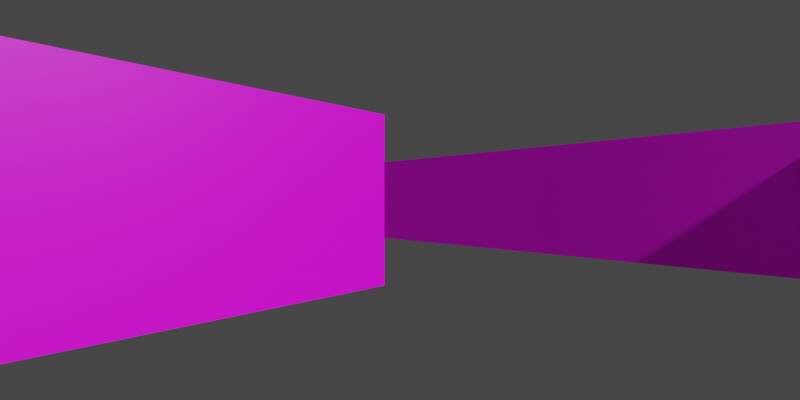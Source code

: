 # Source: wolf_map.blend  (saved by Blender 3.4.6; exported with 4.5.12 LTS)
import bpy
from mathutils import Matrix  # noqa: F401  (used for matrix-valued properties, if any)

bpy.ops.wm.read_factory_settings(use_empty=True)
scene = bpy.context.scene
scene.name = 'Scene'

# ---- collections
col_collection = bpy.data.collections.new('Collection'); scene.collection.children.link(col_collection)

# ---- images (referenced by path relative to the original .blend; pixels are not part of the script)
import os
ASSET_DIR = os.environ.get("B2B_ASSET_DIR", "")  # directory of the original .blend (textures are referenced by path, not embedded)
HERE = os.path.dirname(os.path.abspath(__file__))  # packed textures are extracted next to this script under _unpacked/

def load_image(name, relpath, width, height, colorspace="sRGB"):
    """Load a texture the original file referenced (path relative to the .blend, or extracted next to this script)."""
    p = next((c for c in (os.path.join(HERE, relpath), os.path.join(ASSET_DIR, relpath)) if relpath and os.path.exists(c)), "")
    if p:
        img = bpy.data.images.load(p, check_existing=True)
        img.name = name
    else:  # same state as the original file: an image datablock whose file is absent (Cycles renders it pink)
        img = bpy.data.images.new(name, width, height)
        img.source = "FILE"
        img.filepath = "//" + (relpath or name)
    img.colorspace_settings.name = colorspace
    return img
img_wolf_tex_png = load_image('wolf_tex.png', 'wolf_tex.png', 1024, 1024, 'sRGB')

# ---- materials (node trees are filled in below, after node groups)
mat_material = bpy.data.materials.new('Material')
mat_material.alpha_threshold = 0.0
mat_material.roughness = 0.5
mat_material.line_color = (0.0, 0.0, 0.0, 1.0)

# ---- material node trees
mat_material.use_nodes = True; mat_material.node_tree.nodes.clear()
_N = mat_material.node_tree.nodes; _L = mat_material.node_tree.links
n0 = _N.new('ShaderNodeOutputMaterial'); n0.name = 'Material Output'; n0.location = (300, 300)
n1 = _N.new('ShaderNodeBsdfPrincipled'); n1.name = 'Principled BSDF'; n1.location = (10, 300)
n1.distribution = 'GGX'
n1.subsurface_method = 'RANDOM_WALK_SKIN'
n1.inputs[3].default_value = 1.45
n1.inputs[27].default_value = (0.0, 0.0, 0.0, 1.0)
n1.inputs[28].default_value = 1.0
n2 = _N.new('ShaderNodeTexImage'); n2.name = 'Image Texture'; n2.location = (-332, 203)
n2.image = img_wolf_tex_png
n2.interpolation = 'Closest'
_L.new(n1.outputs[0], n0.inputs[0])
_L.new(n2.outputs[0], n1.inputs[0])
n0.is_active_output = True

# ---- world
world_world = bpy.data.worlds.new('World'); scene.world = world_world
world_world.use_nodes = True; world_world.node_tree.nodes.clear()
_N = world_world.node_tree.nodes; _L = world_world.node_tree.links
n0 = _N.new('ShaderNodeOutputWorld'); n0.name = 'World Output'; n0.location = (300, 300)
n1 = _N.new('ShaderNodeBackground'); n1.name = 'Background'; n1.location = (10, 300)
n1.inputs[0].default_value = (0.05088, 0.05088, 0.05088, 1.0)
_L.new(n1.outputs[0], n0.inputs[0])
n0.is_active_output = True
world_world.color = (0.05088, 0.05088, 0.05088)
world_world.use_sun_shadow = False
world_world.sun_shadow_jitter_overblur = 0.0

# ---- cameras
cam_camera = bpy.data.cameras.new('Camera')
cam_camera.clip_end = 100.0
cam_camera.lens = 18.0
cam_camera.ortho_scale = 7.314
cam_camera.lens_unit = 'FOV'

# ---- meshes
me_cube = bpy.data.meshes.new('Cube')
me_cube.from_pydata([(-0.5, -0.5, -0.5), (-0.5, -0.5, 0.5), (-0.5, 0.5, -0.5), (-0.5, 0.5, 0.5), (0.5, -0.5, -0.5), (0.5, -0.5, 0.5), (0.5, 0.5, -0.5), (0.5, 0.5, 0.5)], [], [(0, 1, 3, 2), (2, 3, 7, 6), (6, 7, 5, 4), (4, 5, 1, 0), (2, 6, 4, 0), (7, 3, 1, 5)])
_uv = me_cube.uv_layers.new(name='UVMap')
_uv.uv.foreach_set('vector', [0.1, 0.0, 0.1, 0.1, 0.0, 0.1, 0.0, 0.0, 0.1, 0.0, 0.1, 0.1, 0.0, 0.1, 0.0, 0.0, 0.1, 0.0, 0.1, 0.1, 0.0, 0.1, 0.0, 0.0, 0.1, 0.0, 0.1, 0.1, 0.0, 0.1, 0.0, 0.0, 0.0, 0.0, 0.1, 0.0, 0.1, 0.1, 0.0, 0.1, 0.1, 0.1, 0.0, 0.1, 0.0, 0.0, 0.1, 0.0])
me_cube.materials.append(mat_material)
me_cube.update()
me_cube_001 = bpy.data.meshes.new('Cube.001')
me_cube_001.from_pydata([(6.565, -0.8579, -0.5), (6.565, -0.8579, 0.5), (7.272, -1.565, -0.5), (7.272, -1.565, 0.5), (5.858, -1.565, -0.5), (5.858, -1.565, 0.5), (6.565, -2.272, -0.5), (6.565, -2.272, 0.5), (9.393, -3.686, -0.5), (9.393, -3.686, 0.5), (10.1, -4.393, -0.5), (10.1, -4.393, 0.5), (8.686, -4.393, -0.5), (8.686, -4.393, 0.5), (9.393, -5.101, -0.5), (9.393, -5.101, 0.5), (10.1, -4.393, -0.5), (10.1, -4.393, 0.5), (10.81, -5.101, -0.5), (10.81, -5.101, 0.5), (9.393, -5.101, -0.5), (9.393, -5.101, 0.5), (10.1, -5.808, -0.5), (10.1, -5.808, 0.5), (10.81, -5.101, -0.5), (10.81, -5.101, 0.5), (11.51, -5.808, -0.5), (11.51, -5.808, 0.5), (10.1, -5.808, -0.5), (10.1, -5.808, 0.5), (10.81, -6.515, -0.5), (10.81, -6.515, 0.5), (11.51, -5.808, -0.5), (11.51, -5.808, 0.5), (12.22, -6.515, -0.5), (12.22, -6.515, 0.5), (10.81, -6.515, -0.5), (10.81, -6.515, 0.5), (11.51, -7.222, -0.5), (11.51, -7.222, 0.5), (12.22, -6.515, -0.5), (12.22, -6.515, 0.5), (12.93, -7.222, -0.5), (12.93, -7.222, 0.5), (11.51, -7.222, -0.5), (11.51, -7.222, 0.5), (12.22, -7.929, -0.5), (12.22, -7.929, 0.5), (12.93, -7.222, -0.5), (12.93, -7.222, 0.5), (13.64, -7.929, -0.5), (13.64, -7.929, 0.5), (12.22, -7.929, -0.5), (12.22, -7.929, 0.5), (12.93, -8.636, -0.5), (12.93, -8.636, 0.5), (13.64, -7.929, -0.5), (13.64, -7.929, 0.5), (14.34, -8.636, -0.5), (14.34, -8.636, 0.5), (12.93, -8.636, -0.5), (12.93, -8.636, 0.5), (13.64, -9.343, -0.5), (13.64, -9.343, 0.5), (14.34, -8.636, -0.5), (14.34, -8.636, 0.5), (15.05, -9.343, -0.5), (15.05, -9.343, 0.5), (13.64, -9.343, -0.5), (13.64, -9.343, 0.5), (14.34, -10.05, -0.5), (14.34, -10.05, 0.5), (15.05, -9.343, -0.5), (15.05, -9.343, 0.5), (15.76, -10.05, -0.5), (15.76, -10.05, 0.5), (14.34, -10.05, -0.5), (14.34, -10.05, 0.5), (15.05, -10.76, -0.5), (15.05, -10.76, 0.5), (5.858, -1.565, -0.5), (5.858, -1.565, 0.5), (6.565, -2.272, -0.5), (6.565, -2.272, 0.5), (5.151, -2.272, -0.5), (5.151, -2.272, 0.5), (5.858, -2.979, -0.5), (5.858, -2.979, 0.5), (8.686, -4.393, -0.5), (8.686, -4.393, 0.5), (9.393, -5.101, -0.5), (9.393, -5.101, 0.5), (7.979, -5.101, -0.5), (7.979, -5.101, 0.5), (8.686, -5.808, -0.5), (8.686, -5.808, 0.5), (9.393, -5.101, -0.5), (9.393, -5.101, 0.5), (10.1, -5.808, -0.5), (10.1, -5.808, 0.5), (8.686, -5.808, -0.5), (8.686, -5.808, 0.5), (9.393, -6.515, -0.5), (9.393, -6.515, 0.5), (13.64, -9.343, -0.5), (13.64, -9.343, 0.5), (14.34, -10.05, -0.5), (14.34, -10.05, 0.5), (12.93, -10.05, -0.5), (12.93, -10.05, 0.5), (13.64, -10.76, -0.5), (13.64, -10.76, 0.5), (14.34, -10.05, -0.5), (14.34, -10.05, 0.5), (15.05, -10.76, -0.5), (15.05, -10.76, 0.5), (13.64, -10.76, -0.5), (13.64, -10.76, 0.5), (14.34, -11.46, -0.5), (14.34, -11.46, 0.5), (5.151, -2.272, -0.5), (5.151, -2.272, 0.5), (5.858, -2.979, -0.5), (5.858, -2.979, 0.5), (4.444, -2.979, -0.5), (4.444, -2.979, 0.5), (5.151, -3.686, -0.5), (5.151, -3.686, 0.5), (7.979, -5.101, -0.5), (7.979, -5.101, 0.5), (8.686, -5.808, -0.5), (8.686, -5.808, 0.5), (7.272, -5.808, -0.5), (7.272, -5.808, 0.5), (7.979, -6.515, -0.5), (7.979, -6.515, 0.5), (8.686, -5.808, -0.5), (8.686, -5.808, 0.5), (9.393, -6.515, -0.5), (9.393, -6.515, 0.5), (7.979, -6.515, -0.5), (7.979, -6.515, 0.5), (8.686, -7.222, -0.5), (8.686, -7.222, 0.5), (12.93, -10.05, -0.5), (12.93, -10.05, 0.5), (13.64, -10.76, -0.5), (13.64, -10.76, 0.5), (12.22, -10.76, -0.5), (12.22, -10.76, 0.5), (12.93, -11.46, -0.5), (12.93, -11.46, 0.5), (13.64, -10.76, -0.5), (13.64, -10.76, 0.5), (14.34, -11.46, -0.5), (14.34, -11.46, 0.5), (12.93, -11.46, -0.5), (12.93, -11.46, 0.5), (13.64, -12.17, -0.5), (13.64, -12.17, 0.5), (2.322, -0.8579, -0.5), (2.322, -0.8579, 0.5), (3.029, -1.565, -0.5), (3.029, -1.565, 0.5), (1.615, -1.565, -0.5), (1.615, -1.565, 0.5), (2.322, -2.272, -0.5), (2.322, -2.272, 0.5), (3.029, -1.565, -0.5), (3.029, -1.565, 0.5), (3.737, -2.272, -0.5), (3.737, -2.272, 0.5), (2.322, -2.272, -0.5), (2.322, -2.272, 0.5), (3.029, -2.979, -0.5), (3.029, -2.979, 0.5), (3.737, -2.272, -0.5), (3.737, -2.272, 0.5), (4.444, -2.979, -0.5), (4.444, -2.979, 0.5), (3.029, -2.979, -0.5), (3.029, -2.979, 0.5), (3.737, -3.686, -0.5), (3.737, -3.686, 0.5), (4.444, -2.979, -0.5), (4.444, -2.979, 0.5), (5.151, -3.686, -0.5), (5.151, -3.686, 0.5), (3.737, -3.686, -0.5), (3.737, -3.686, 0.5), (4.444, -4.393, -0.5), (4.444, -4.393, 0.5), (7.979, -6.515, -0.5), (7.979, -6.515, 0.5), (8.686, -7.222, -0.5), (8.686, -7.222, 0.5), (7.272, -7.222, -0.5), (7.272, -7.222, 0.5), (7.979, -7.929, -0.5), (7.979, -7.929, 0.5), (12.22, -10.76, -0.5), (12.22, -10.76, 0.5), (12.93, -11.46, -0.5), (12.93, -11.46, 0.5), (11.51, -11.46, -0.5), (11.51, -11.46, 0.5), (12.22, -12.17, -0.5), (12.22, -12.17, 0.5), (12.93, -11.46, -0.5), (12.93, -11.46, 0.5), (13.64, -12.17, -0.5), (13.64, -12.17, 0.5), (12.22, -12.17, -0.5), (12.22, -12.17, 0.5), (12.93, -12.88, -0.5), (12.93, -12.88, 0.5), (6.565, -6.515, -0.5), (6.565, -6.515, 0.5), (7.272, -7.222, -0.5), (7.272, -7.222, 0.5), (5.858, -7.222, -0.5), (5.858, -7.222, 0.5), (6.565, -7.929, -0.5), (6.565, -7.929, 0.5), (7.272, -7.222, -0.5), (7.272, -7.222, 0.5), (7.979, -7.929, -0.5), (7.979, -7.929, 0.5), (6.565, -7.929, -0.5), (6.565, -7.929, 0.5), (7.272, -8.636, -0.5), (7.272, -8.636, 0.5), (11.51, -11.46, -0.5), (11.51, -11.46, 0.5), (12.22, -12.17, -0.5), (12.22, -12.17, 0.5), (10.81, -12.17, -0.5), (10.81, -12.17, 0.5), (11.51, -12.88, -0.5), (11.51, -12.88, 0.5), (12.22, -12.17, -0.5), (12.22, -12.17, 0.5), (12.93, -12.88, -0.5), (12.93, -12.88, 0.5), (11.51, -12.88, -0.5), (11.51, -12.88, 0.5), (12.22, -13.59, -0.5), (12.22, -13.59, 0.5), (5.858, -7.222, -0.5), (5.858, -7.222, 0.5), (6.565, -7.929, -0.5), (6.565, -7.929, 0.5), (5.151, -7.929, -0.5), (5.151, -7.929, 0.5), (5.858, -8.636, -0.5), (5.858, -8.636, 0.5), (6.565, -7.929, -0.5), (6.565, -7.929, 0.5), (7.272, -8.636, -0.5), (7.272, -8.636, 0.5), (5.858, -8.636, -0.5), (5.858, -8.636, 0.5), (6.565, -9.343, -0.5), (6.565, -9.343, 0.5), (10.81, -12.17, -0.5), (10.81, -12.17, 0.5), (11.51, -12.88, -0.5), (11.51, -12.88, 0.5), (10.1, -12.88, -0.5), (10.1, -12.88, 0.5), (10.81, -13.59, -0.5), (10.81, -13.59, 0.5), (11.51, -12.88, -0.5), (11.51, -12.88, 0.5), (12.22, -13.59, -0.5), (12.22, -13.59, 0.5), (10.81, -13.59, -0.5), (10.81, -13.59, 0.5), (11.51, -14.29, -0.5), (11.51, -14.29, 0.5), (5.151, -7.929, -0.5), (5.151, -7.929, 0.5), (5.858, -8.636, -0.5), (5.858, -8.636, 0.5), (4.444, -8.636, -0.5), (4.444, -8.636, 0.5), (5.151, -9.343, -0.5), (5.151, -9.343, 0.5), (5.858, -8.636, -0.5), (5.858, -8.636, 0.5), (6.565, -9.343, -0.5), (6.565, -9.343, 0.5), (5.151, -9.343, -0.5), (5.151, -9.343, 0.5), (5.858, -10.05, -0.5), (5.858, -10.05, 0.5), (6.565, -9.343, -0.5), (6.565, -9.343, 0.5), (7.272, -10.05, -0.5), (7.272, -10.05, 0.5), (5.858, -10.05, -0.5), (5.858, -10.05, 0.5), (6.565, -10.76, -0.5), (6.565, -10.76, 0.5), (7.272, -10.05, -0.5), (7.272, -10.05, 0.5), (7.979, -10.76, -0.5), (7.979, -10.76, 0.5), (6.565, -10.76, -0.5), (6.565, -10.76, 0.5), (7.272, -11.46, -0.5), (7.272, -11.46, 0.5), (7.979, -10.76, -0.5), (7.979, -10.76, 0.5), (8.686, -11.46, -0.5), (8.686, -11.46, 0.5), (7.272, -11.46, -0.5), (7.272, -11.46, 0.5), (7.979, -12.17, -0.5), (7.979, -12.17, 0.5), (8.686, -11.46, -0.5), (8.686, -11.46, 0.5), (9.393, -12.17, -0.5), (9.393, -12.17, 0.5), (7.979, -12.17, -0.5), (7.979, -12.17, 0.5), (8.686, -12.88, -0.5), (8.686, -12.88, 0.5), (9.393, -12.17, -0.5), (9.393, -12.17, 0.5), (10.1, -12.88, -0.5), (10.1, -12.88, 0.5), (8.686, -12.88, -0.5), (8.686, -12.88, 0.5), (9.393, -13.59, -0.5), (9.393, -13.59, 0.5), (10.1, -12.88, -0.5), (10.1, -12.88, 0.5), (10.81, -13.59, -0.5), (10.81, -13.59, 0.5), (9.393, -13.59, -0.5), (9.393, -13.59, 0.5), (10.1, -14.29, -0.5), (10.1, -14.29, 0.5), (10.81, -13.59, -0.5), (10.81, -13.59, 0.5), (11.51, -14.29, -0.5), (11.51, -14.29, 0.5), (10.1, -14.29, -0.5), (10.1, -14.29, 0.5), (10.81, -15.0, -0.5), (10.81, -15.0, 0.5), (-0.5061, -3.686, -0.5), (-0.5061, -3.686, 0.5), (0.201, -4.393, -0.5), (0.201, -4.393, 0.5), (-1.213, -4.393, -0.5), (-1.213, -4.393, 0.5), (-0.5061, -5.101, -0.5), (-0.5061, -5.101, 0.5), (0.201, -4.393, -0.5), (0.201, -4.393, 0.5), (0.9081, -5.101, -0.5), (0.9081, -5.101, 0.5), (-0.5061, -5.101, -0.5), (-0.5061, -5.101, 0.5), (0.201, -5.808, -0.5), (0.201, -5.808, 0.5), (0.9081, -5.101, -0.5), (0.9081, -5.101, 0.5), (1.615, -5.808, -0.5), (1.615, -5.808, 0.5), (0.201, -5.808, -0.5), (0.201, -5.808, 0.5), (0.9081, -6.515, -0.5), (0.9081, -6.515, 0.5), (1.615, -5.808, -0.5), (1.615, -5.808, 0.5), (2.322, -6.515, -0.5), (2.322, -6.515, 0.5), (0.9081, -6.515, -0.5), (0.9081, -6.515, 0.5), (1.615, -7.222, -0.5), (1.615, -7.222, 0.5), (2.322, -6.515, -0.5), (2.322, -6.515, 0.5), (3.029, -7.222, -0.5), (3.029, -7.222, 0.5), (1.615, -7.222, -0.5), (1.615, -7.222, 0.5), (2.322, -7.929, -0.5), (2.322, -7.929, 0.5), (3.029, -7.222, -0.5), (3.029, -7.222, 0.5), (3.737, -7.929, -0.5), (3.737, -7.929, 0.5), (2.322, -7.929, -0.5), (2.322, -7.929, 0.5), (3.029, -8.636, -0.5), (3.029, -8.636, 0.5), (3.737, -7.929, -0.5), (3.737, -7.929, 0.5), (4.444, -8.636, -0.5), (4.444, -8.636, 0.5), (3.029, -8.636, -0.5), (3.029, -8.636, 0.5), (3.737, -9.343, -0.5), (3.737, -9.343, 0.5), (4.444, -8.636, -0.5), (4.444, -8.636, 0.5), (5.151, -9.343, -0.5), (5.151, -9.343, 0.5), (3.737, -9.343, -0.5), (3.737, -9.343, 0.5), (4.444, -10.05, -0.5), (4.444, -10.05, 0.5), (5.151, -9.343, -0.5), (5.151, -9.343, 0.5), (5.858, -10.05, -0.5), (5.858, -10.05, 0.5), (4.444, -10.05, -0.5), (4.444, -10.05, 0.5), (5.151, -10.76, -0.5), (5.151, -10.76, 0.5), (5.858, -10.05, -0.5), (5.858, -10.05, 0.5), (6.565, -10.76, -0.5), (6.565, -10.76, 0.5), (5.151, -10.76, -0.5), (5.151, -10.76, 0.5), (5.858, -11.46, -0.5), (5.858, -11.46, 0.5), (6.565, -10.76, -0.5), (6.565, -10.76, 0.5), (7.272, -11.46, -0.5), (7.272, -11.46, 0.5), (5.858, -11.46, -0.5), (5.858, -11.46, 0.5), (6.565, -12.17, -0.5), (6.565, -12.17, 0.5), (7.272, -11.46, -0.5), (7.272, -11.46, 0.5), (7.979, -12.17, -0.5), (7.979, -12.17, 0.5), (6.565, -12.17, -0.5), (6.565, -12.17, 0.5), (7.272, -12.88, -0.5), (7.272, -12.88, 0.5), (7.979, -12.17, -0.5), (7.979, -12.17, 0.5), (8.686, -12.88, -0.5), (8.686, -12.88, 0.5), (7.272, -12.88, -0.5), (7.272, -12.88, 0.5), (7.979, -13.59, -0.5), (7.979, -13.59, 0.5), (8.686, -12.88, -0.5), (8.686, -12.88, 0.5), (9.393, -13.59, -0.5), (9.393, -13.59, 0.5), (7.979, -13.59, -0.5), (7.979, -13.59, 0.5), (8.686, -14.29, -0.5), (8.686, -14.29, 0.5), (9.393, -13.59, -0.5), (9.393, -13.59, 0.5), (10.1, -14.29, -0.5), (10.1, -14.29, 0.5), (8.686, -14.29, -0.5), (8.686, -14.29, 0.5), (9.393, -15.0, -0.5), (9.393, -15.0, 0.5), (10.1, -14.29, -0.5), (10.1, -14.29, 0.5), (10.81, -15.0, -0.5), (10.81, -15.0, 0.5), (9.393, -15.0, -0.5), (9.393, -15.0, 0.5), (10.1, -15.71, -0.5), (10.1, -15.71, 0.5), (3.737, -9.343, -0.5), (3.737, -9.343, 0.5), (4.444, -10.05, -0.5), (4.444, -10.05, 0.5), (3.029, -10.05, -0.5), (3.029, -10.05, 0.5), (3.737, -10.76, -0.5), (3.737, -10.76, 0.5), (4.444, -10.05, -0.5), (4.444, -10.05, 0.5), (5.151, -10.76, -0.5), (5.151, -10.76, 0.5), (3.737, -10.76, -0.5), (3.737, -10.76, 0.5), (4.444, -11.46, -0.5), (4.444, -11.46, 0.5), (8.686, -14.29, -0.5), (8.686, -14.29, 0.5), (9.393, -15.0, -0.5), (9.393, -15.0, 0.5), (7.979, -15.0, -0.5), (7.979, -15.0, 0.5), (8.686, -15.71, -0.5), (8.686, -15.71, 0.5), (9.393, -15.0, -0.5), (9.393, -15.0, 0.5), (10.1, -15.71, -0.5), (10.1, -15.71, 0.5), (8.686, -15.71, -0.5), (8.686, -15.71, 0.5), (9.393, -16.41, -0.5), (9.393, -16.41, 0.5), (3.029, -10.05, -0.5), (3.029, -10.05, 0.5), (3.737, -10.76, -0.5), (3.737, -10.76, 0.5), (2.322, -10.76, -0.5), (2.322, -10.76, 0.5), (3.029, -11.46, -0.5), (3.029, -11.46, 0.5), (3.737, -10.76, -0.5), (3.737, -10.76, 0.5), (4.444, -11.46, -0.5), (4.444, -11.46, 0.5), (3.029, -11.46, -0.5), (3.029, -11.46, 0.5), (3.737, -12.17, -0.5), (3.737, -12.17, 0.5), (7.979, -15.0, -0.5), (7.979, -15.0, 0.5), (8.686, -15.71, -0.5), (8.686, -15.71, 0.5), (7.272, -15.71, -0.5), (7.272, -15.71, 0.5), (7.979, -16.41, -0.5), (7.979, -16.41, 0.5), (8.686, -15.71, -0.5), (8.686, -15.71, 0.5), (9.393, -16.41, -0.5), (9.393, -16.41, 0.5), (7.979, -16.41, -0.5), (7.979, -16.41, 0.5), (8.686, -17.12, -0.5), (8.686, -17.12, 0.5), (-2.627, -5.808, -0.5), (-2.627, -5.808, 0.5), (-1.92, -6.515, -0.5), (-1.92, -6.515, 0.5), (-3.335, -6.515, -0.5), (-3.335, -6.515, 0.5), (-2.627, -7.222, -0.5), (-2.627, -7.222, 0.5), (-1.92, -6.515, -0.5), (-1.92, -6.515, 0.5), (-1.213, -7.222, -0.5), (-1.213, -7.222, 0.5), (-2.627, -7.222, -0.5), (-2.627, -7.222, 0.5), (-1.92, -7.929, -0.5), (-1.92, -7.929, 0.5), (-1.213, -7.222, -0.5), (-1.213, -7.222, 0.5), (-0.5061, -7.929, -0.5), (-0.5061, -7.929, 0.5), (-1.92, -7.929, -0.5), (-1.92, -7.929, 0.5), (-1.213, -8.636, -0.5), (-1.213, -8.636, 0.5), (-0.5061, -7.929, -0.5), (-0.5061, -7.929, 0.5), (0.201, -8.636, -0.5), (0.201, -8.636, 0.5), (-1.213, -8.636, -0.5), (-1.213, -8.636, 0.5), (-0.5061, -9.343, -0.5), (-0.5061, -9.343, 0.5), (0.201, -8.636, -0.5), (0.201, -8.636, 0.5), (0.9081, -9.343, -0.5), (0.9081, -9.343, 0.5), (-0.5061, -9.343, -0.5), (-0.5061, -9.343, 0.5), (0.201, -10.05, -0.5), (0.201, -10.05, 0.5), (2.322, -10.76, -0.5), (2.322, -10.76, 0.5), (3.029, -11.46, -0.5), (3.029, -11.46, 0.5), (1.615, -11.46, -0.5), (1.615, -11.46, 0.5), (2.322, -12.17, -0.5), (2.322, -12.17, 0.5), (3.029, -11.46, -0.5), (3.029, -11.46, 0.5), (3.737, -12.17, -0.5), (3.737, -12.17, 0.5), (2.322, -12.17, -0.5), (2.322, -12.17, 0.5), (3.029, -12.88, -0.5), (3.029, -12.88, 0.5), (7.272, -15.71, -0.5), (7.272, -15.71, 0.5), (7.979, -16.41, -0.5), (7.979, -16.41, 0.5), (6.565, -16.41, -0.5), (6.565, -16.41, 0.5), (7.272, -17.12, -0.5), (7.272, -17.12, 0.5), (7.979, -16.41, -0.5), (7.979, -16.41, 0.5), (8.686, -17.12, -0.5), (8.686, -17.12, 0.5), (7.272, -17.12, -0.5), (7.272, -17.12, 0.5), (7.979, -17.83, -0.5), (7.979, -17.83, 0.5), (-0.5061, -9.343, -0.5), (-0.5061, -9.343, 0.5), (0.201, -10.05, -0.5), (0.201, -10.05, 0.5), (-1.213, -10.05, -0.5), (-1.213, -10.05, 0.5), (-0.5061, -10.76, -0.5), (-0.5061, -10.76, 0.5), (1.615, -11.46, -0.5), (1.615, -11.46, 0.5), (2.322, -12.17, -0.5), (2.322, -12.17, 0.5), (0.9081, -12.17, -0.5), (0.9081, -12.17, 0.5), (1.615, -12.88, -0.5), (1.615, -12.88, 0.5), (6.565, -16.41, -0.5), (6.565, -16.41, 0.5), (7.272, -17.12, -0.5), (7.272, -17.12, 0.5), (5.858, -17.12, -0.5), (5.858, -17.12, 0.5), (6.565, -17.83, -0.5), (6.565, -17.83, 0.5), (7.272, -17.12, -0.5), (7.272, -17.12, 0.5), (7.979, -17.83, -0.5), (7.979, -17.83, 0.5), (6.565, -17.83, -0.5), (6.565, -17.83, 0.5), (7.272, -18.54, -0.5), (7.272, -18.54, 0.5), (-1.213, -10.05, -0.5), (-1.213, -10.05, 0.5), (-0.5061, -10.76, -0.5), (-0.5061, -10.76, 0.5), (-1.92, -10.76, -0.5), (-1.92, -10.76, 0.5), (-1.213, -11.46, -0.5), (-1.213, -11.46, 0.5), (0.9081, -12.17, -0.5), (0.9081, -12.17, 0.5), (1.615, -12.88, -0.5), (1.615, -12.88, 0.5), (0.201, -12.88, -0.5), (0.201, -12.88, 0.5), (0.9081, -13.59, -0.5), (0.9081, -13.59, 0.5), (5.858, -17.12, -0.5), (5.858, -17.12, 0.5), (6.565, -17.83, -0.5), (6.565, -17.83, 0.5), (5.151, -17.83, -0.5), (5.151, -17.83, 0.5), (5.858, -18.54, -0.5), (5.858, -18.54, 0.5), (6.565, -17.83, -0.5), (6.565, -17.83, 0.5), (7.272, -18.54, -0.5), (7.272, -18.54, 0.5), (5.858, -18.54, -0.5), (5.858, -18.54, 0.5), (6.565, -19.24, -0.5), (6.565, -19.24, 0.5), (-1.92, -10.76, -0.5), (-1.92, -10.76, 0.5), (-1.213, -11.46, -0.5), (-1.213, -11.46, 0.5), (-2.627, -11.46, -0.5), (-2.627, -11.46, 0.5), (-1.92, -12.17, -0.5), (-1.92, -12.17, 0.5), (0.201, -12.88, -0.5), (0.201, -12.88, 0.5), (0.9081, -13.59, -0.5), (0.9081, -13.59, 0.5), (-0.5061, -13.59, -0.5), (-0.5061, -13.59, 0.5), (0.201, -14.29, -0.5), (0.201, -14.29, 0.5), (5.151, -17.83, -0.5), (5.151, -17.83, 0.5), (5.858, -18.54, -0.5), (5.858, -18.54, 0.5), (4.444, -18.54, -0.5), (4.444, -18.54, 0.5), (5.151, -19.24, -0.5), (5.151, -19.24, 0.5), (5.858, -18.54, -0.5), (5.858, -18.54, 0.5), (6.565, -19.24, -0.5), (6.565, -19.24, 0.5), (5.151, -19.24, -0.5), (5.151, -19.24, 0.5), (5.858, -19.95, -0.5), (5.858, -19.95, 0.5), (-2.627, -11.46, -0.5), (-2.627, -11.46, 0.5), (-1.92, -12.17, -0.5), (-1.92, -12.17, 0.5), (-3.335, -12.17, -0.5), (-3.335, -12.17, 0.5), (-2.627, -12.88, -0.5), (-2.627, -12.88, 0.5), (-0.5061, -13.59, -0.5), (-0.5061, -13.59, 0.5), (0.201, -14.29, -0.5), (0.201, -14.29, 0.5), (-1.213, -14.29, -0.5), (-1.213, -14.29, 0.5), (-0.5061, -15.0, -0.5), (-0.5061, -15.0, 0.5), (0.201, -14.29, -0.5), (0.201, -14.29, 0.5), (0.9081, -15.0, -0.5), (0.9081, -15.0, 0.5), (-0.5061, -15.0, -0.5), (-0.5061, -15.0, 0.5), (0.201, -15.71, -0.5), (0.201, -15.71, 0.5), (0.9081, -15.0, -0.5), (0.9081, -15.0, 0.5), (1.615, -15.71, -0.5), (1.615, -15.71, 0.5), (0.201, -15.71, -0.5), (0.201, -15.71, 0.5), (0.9081, -16.41, -0.5), (0.9081, -16.41, 0.5), (1.615, -15.71, -0.5), (1.615, -15.71, 0.5), (2.322, -16.41, -0.5), (2.322, -16.41, 0.5), (0.9081, -16.41, -0.5), (0.9081, -16.41, 0.5), (1.615, -17.12, -0.5), (1.615, -17.12, 0.5), (2.322, -16.41, -0.5), (2.322, -16.41, 0.5), (3.029, -17.12, -0.5), (3.029, -17.12, 0.5), (1.615, -17.12, -0.5), (1.615, -17.12, 0.5), (2.322, -17.83, -0.5), (2.322, -17.83, 0.5), (3.029, -17.12, -0.5), (3.029, -17.12, 0.5), (3.737, -17.83, -0.5), (3.737, -17.83, 0.5), (2.322, -17.83, -0.5), (2.322, -17.83, 0.5), (3.029, -18.54, -0.5), (3.029, -18.54, 0.5), (3.737, -17.83, -0.5), (3.737, -17.83, 0.5), (4.444, -18.54, -0.5), (4.444, -18.54, 0.5), (3.029, -18.54, -0.5), (3.029, -18.54, 0.5), (3.737, -19.24, -0.5), (3.737, -19.24, 0.5), (4.444, -18.54, -0.5), (4.444, -18.54, 0.5), (5.151, -19.24, -0.5), (5.151, -19.24, 0.5), (3.737, -19.24, -0.5), (3.737, -19.24, 0.5), (4.444, -19.95, -0.5), (4.444, -19.95, 0.5), (5.151, -19.24, -0.5), (5.151, -19.24, 0.5), (5.858, -19.95, -0.5), (5.858, -19.95, 0.5), (4.444, -19.95, -0.5), (4.444, -19.95, 0.5), (5.151, -20.66, -0.5), (5.151, -20.66, 0.5), (-6.163, -9.343, -0.5), (-6.163, -9.343, 0.5), (-5.456, -10.05, -0.5), (-5.456, -10.05, 0.5), (-6.87, -10.05, -0.5), (-6.87, -10.05, 0.5), (-6.163, -10.76, -0.5), (-6.163, -10.76, 0.5), (-5.456, -10.05, -0.5), (-5.456, -10.05, 0.5), (-4.749, -10.76, -0.5), (-4.749, -10.76, 0.5), (-6.163, -10.76, -0.5), (-6.163, -10.76, 0.5), (-5.456, -11.46, -0.5), (-5.456, -11.46, 0.5), (-4.749, -10.76, -0.5), (-4.749, -10.76, 0.5), (-4.042, -11.46, -0.5), (-4.042, -11.46, 0.5), (-5.456, -11.46, -0.5), (-5.456, -11.46, 0.5), (-4.749, -12.17, -0.5), (-4.749, -12.17, 0.5), (-4.042, -11.46, -0.5), (-4.042, -11.46, 0.5), (-3.335, -12.17, -0.5), (-3.335, -12.17, 0.5), (-4.749, -12.17, -0.5), (-4.749, -12.17, 0.5), (-4.042, -12.88, -0.5), (-4.042, -12.88, 0.5), (-3.335, -12.17, -0.5), (-3.335, -12.17, 0.5), (-2.627, -12.88, -0.5), (-2.627, -12.88, 0.5), (-4.042, -12.88, -0.5), (-4.042, -12.88, 0.5), (-3.335, -13.59, -0.5), (-3.335, -13.59, 0.5), (-2.627, -12.88, -0.5), (-2.627, -12.88, 0.5), (-1.92, -13.59, -0.5), (-1.92, -13.59, 0.5), (-3.335, -13.59, -0.5), (-3.335, -13.59, 0.5), (-2.627, -14.29, -0.5), (-2.627, -14.29, 0.5), (-1.92, -13.59, -0.5), (-1.92, -13.59, 0.5), (-1.213, -14.29, -0.5), (-1.213, -14.29, 0.5), (-2.627, -14.29, -0.5), (-2.627, -14.29, 0.5), (-1.92, -15.0, -0.5), (-1.92, -15.0, 0.5), (-1.213, -14.29, -0.5), (-1.213, -14.29, 0.5), (-0.5061, -15.0, -0.5), (-0.5061, -15.0, 0.5), (-1.92, -15.0, -0.5), (-1.92, -15.0, 0.5), (-1.213, -15.71, -0.5), (-1.213, -15.71, 0.5), (-0.5061, -15.0, -0.5), (-0.5061, -15.0, 0.5), (0.201, -15.71, -0.5), (0.201, -15.71, 0.5), (-1.213, -15.71, -0.5), (-1.213, -15.71, 0.5), (-0.5061, -16.41, -0.5), (-0.5061, -16.41, 0.5), (0.201, -15.71, -0.5), (0.201, -15.71, 0.5), (0.9081, -16.41, -0.5), (0.9081, -16.41, 0.5), (-0.5061, -16.41, -0.5), (-0.5061, -16.41, 0.5), (0.201, -17.12, -0.5), (0.201, -17.12, 0.5), (0.9081, -16.41, -0.5), (0.9081, -16.41, 0.5), (1.615, -17.12, -0.5), (1.615, -17.12, 0.5), (0.201, -17.12, -0.5), (0.201, -17.12, 0.5), (0.9081, -17.83, -0.5), (0.9081, -17.83, 0.5), (1.615, -17.12, -0.5), (1.615, -17.12, 0.5), (2.322, -17.83, -0.5), (2.322, -17.83, 0.5), (0.9081, -17.83, -0.5), (0.9081, -17.83, 0.5), (1.615, -18.54, -0.5), (1.615, -18.54, 0.5), (2.322, -17.83, -0.5), (2.322, -17.83, 0.5), (3.029, -18.54, -0.5), (3.029, -18.54, 0.5), (1.615, -18.54, -0.5), (1.615, -18.54, 0.5), (2.322, -19.24, -0.5), (2.322, -19.24, 0.5), (3.029, -18.54, -0.5), (3.029, -18.54, 0.5), (3.737, -19.24, -0.5), (3.737, -19.24, 0.5), (2.322, -19.24, -0.5), (2.322, -19.24, 0.5), (3.029, -19.95, -0.5), (3.029, -19.95, 0.5), (3.737, -19.24, -0.5), (3.737, -19.24, 0.5), (4.444, -19.95, -0.5), (4.444, -19.95, 0.5), (3.029, -19.95, -0.5), (3.029, -19.95, 0.5), (3.737, -20.66, -0.5), (3.737, -20.66, 0.5), (4.444, -19.95, -0.5), (4.444, -19.95, 0.5), (5.151, -20.66, -0.5), (5.151, -20.66, 0.5), (3.737, -20.66, -0.5), (3.737, -20.66, 0.5), (4.444, -21.36, -0.5), (4.444, -21.36, 0.5)], [], [(0, 1, 3, 2), (2, 3, 7, 6), (6, 7, 5, 4), (4, 5, 1, 0), (2, 6, 4, 0), (7, 3, 1, 5), (8, 9, 11, 10), (10, 11, 15, 14), (14, 15, 13, 12), (12, 13, 9, 8), (10, 14, 12, 8), (15, 11, 9, 13), (16, 17, 19, 18), (18, 19, 23, 22), (22, 23, 21, 20), (20, 21, 17, 16), (18, 22, 20, 16), (23, 19, 17, 21), (24, 25, 27, 26), (26, 27, 31, 30), (30, 31, 29, 28), (28, 29, 25, 24), (26, 30, 28, 24), (31, 27, 25, 29), (32, 33, 35, 34), (34, 35, 39, 38), (38, 39, 37, 36), (36, 37, 33, 32), (34, 38, 36, 32), (39, 35, 33, 37), (40, 41, 43, 42), (42, 43, 47, 46), (46, 47, 45, 44), (44, 45, 41, 40), (42, 46, 44, 40), (47, 43, 41, 45), (48, 49, 51, 50), (50, 51, 55, 54), (54, 55, 53, 52), (52, 53, 49, 48), (50, 54, 52, 48), (55, 51, 49, 53), (56, 57, 59, 58), (58, 59, 63, 62), (62, 63, 61, 60), (60, 61, 57, 56), (58, 62, 60, 56), (63, 59, 57, 61), (64, 65, 67, 66), (66, 67, 71, 70), (70, 71, 69, 68), (68, 69, 65, 64), (66, 70, 68, 64), (71, 67, 65, 69), (72, 73, 75, 74), (74, 75, 79, 78), (78, 79, 77, 76), (76, 77, 73, 72), (74, 78, 76, 72), (79, 75, 73, 77), (80, 81, 83, 82), (82, 83, 87, 86), (86, 87, 85, 84), (84, 85, 81, 80), (82, 86, 84, 80), (87, 83, 81, 85), (88, 89, 91, 90), (90, 91, 95, 94), (94, 95, 93, 92), (92, 93, 89, 88), (90, 94, 92, 88), (95, 91, 89, 93), (96, 97, 99, 98), (98, 99, 103, 102), (102, 103, 101, 100), (100, 101, 97, 96), (98, 102, 100, 96), (103, 99, 97, 101), (104, 105, 107, 106), (106, 107, 111, 110), (110, 111, 109, 108), (108, 109, 105, 104), (106, 110, 108, 104), (111, 107, 105, 109), (112, 113, 115, 114), (114, 115, 119, 118), (118, 119, 117, 116), (116, 117, 113, 112), (114, 118, 116, 112), (119, 115, 113, 117), (120, 121, 123, 122), (122, 123, 127, 126), (126, 127, 125, 124), (124, 125, 121, 120), (122, 126, 124, 120), (127, 123, 121, 125), (128, 129, 131, 130), (130, 131, 135, 134), (134, 135, 133, 132), (132, 133, 129, 128), (130, 134, 132, 128), (135, 131, 129, 133), (136, 137, 139, 138), (138, 139, 143, 142), (142, 143, 141, 140), (140, 141, 137, 136), (138, 142, 140, 136), (143, 139, 137, 141), (144, 145, 147, 146), (146, 147, 151, 150), (150, 151, 149, 148), (148, 149, 145, 144), (146, 150, 148, 144), (151, 147, 145, 149), (152, 153, 155, 154), (154, 155, 159, 158), (158, 159, 157, 156), (156, 157, 153, 152), (154, 158, 156, 152), (159, 155, 153, 157), (160, 161, 163, 162), (162, 163, 167, 166), (166, 167, 165, 164), (164, 165, 161, 160), (162, 166, 164, 160), (167, 163, 161, 165), (168, 169, 171, 170), (170, 171, 175, 174), (174, 175, 173, 172), (172, 173, 169, 168), (170, 174, 172, 168), (175, 171, 169, 173), (176, 177, 179, 178), (178, 179, 183, 182), (182, 183, 181, 180), (180, 181, 177, 176), (178, 182, 180, 176), (183, 179, 177, 181), (184, 185, 187, 186), (186, 187, 191, 190), (190, 191, 189, 188), (188, 189, 185, 184), (186, 190, 188, 184), (191, 187, 185, 189), (192, 193, 195, 194), (194, 195, 199, 198), (198, 199, 197, 196), (196, 197, 193, 192), (194, 198, 196, 192), (199, 195, 193, 197), (200, 201, 203, 202), (202, 203, 207, 206), (206, 207, 205, 204), (204, 205, 201, 200), (202, 206, 204, 200), (207, 203, 201, 205), (208, 209, 211, 210), (210, 211, 215, 214), (214, 215, 213, 212), (212, 213, 209, 208), (210, 214, 212, 208), (215, 211, 209, 213), (216, 217, 219, 218), (218, 219, 223, 222), (222, 223, 221, 220), (220, 221, 217, 216), (218, 222, 220, 216), (223, 219, 217, 221), (224, 225, 227, 226), (226, 227, 231, 230), (230, 231, 229, 228), (228, 229, 225, 224), (226, 230, 228, 224), (231, 227, 225, 229), (232, 233, 235, 234), (234, 235, 239, 238), (238, 239, 237, 236), (236, 237, 233, 232), (234, 238, 236, 232), (239, 235, 233, 237), (240, 241, 243, 242), (242, 243, 247, 246), (246, 247, 245, 244), (244, 245, 241, 240), (242, 246, 244, 240), (247, 243, 241, 245), (248, 249, 251, 250), (250, 251, 255, 254), (254, 255, 253, 252), (252, 253, 249, 248), (250, 254, 252, 248), (255, 251, 249, 253), (256, 257, 259, 258), (258, 259, 263, 262), (262, 263, 261, 260), (260, 261, 257, 256), (258, 262, 260, 256), (263, 259, 257, 261), (264, 265, 267, 266), (266, 267, 271, 270), (270, 271, 269, 268), (268, 269, 265, 264), (266, 270, 268, 264), (271, 267, 265, 269), (272, 273, 275, 274), (274, 275, 279, 278), (278, 279, 277, 276), (276, 277, 273, 272), (274, 278, 276, 272), (279, 275, 273, 277), (280, 281, 283, 282), (282, 283, 287, 286), (286, 287, 285, 284), (284, 285, 281, 280), (282, 286, 284, 280), (287, 283, 281, 285), (288, 289, 291, 290), (290, 291, 295, 294), (294, 295, 293, 292), (292, 293, 289, 288), (290, 294, 292, 288), (295, 291, 289, 293), (296, 297, 299, 298), (298, 299, 303, 302), (302, 303, 301, 300), (300, 301, 297, 296), (298, 302, 300, 296), (303, 299, 297, 301), (304, 305, 307, 306), (306, 307, 311, 310), (310, 311, 309, 308), (308, 309, 305, 304), (306, 310, 308, 304), (311, 307, 305, 309), (312, 313, 315, 314), (314, 315, 319, 318), (318, 319, 317, 316), (316, 317, 313, 312), (314, 318, 316, 312), (319, 315, 313, 317), (320, 321, 323, 322), (322, 323, 327, 326), (326, 327, 325, 324), (324, 325, 321, 320), (322, 326, 324, 320), (327, 323, 321, 325), (328, 329, 331, 330), (330, 331, 335, 334), (334, 335, 333, 332), (332, 333, 329, 328), (330, 334, 332, 328), (335, 331, 329, 333), (336, 337, 339, 338), (338, 339, 343, 342), (342, 343, 341, 340), (340, 341, 337, 336), (338, 342, 340, 336), (343, 339, 337, 341), (344, 345, 347, 346), (346, 347, 351, 350), (350, 351, 349, 348), (348, 349, 345, 344), (346, 350, 348, 344), (351, 347, 345, 349), (352, 353, 355, 354), (354, 355, 359, 358), (358, 359, 357, 356), (356, 357, 353, 352), (354, 358, 356, 352), (359, 355, 353, 357), (360, 361, 363, 362), (362, 363, 367, 366), (366, 367, 365, 364), (364, 365, 361, 360), (362, 366, 364, 360), (367, 363, 361, 365), (368, 369, 371, 370), (370, 371, 375, 374), (374, 375, 373, 372), (372, 373, 369, 368), (370, 374, 372, 368), (375, 371, 369, 373), (376, 377, 379, 378), (378, 379, 383, 382), (382, 383, 381, 380), (380, 381, 377, 376), (378, 382, 380, 376), (383, 379, 377, 381), (384, 385, 387, 386), (386, 387, 391, 390), (390, 391, 389, 388), (388, 389, 385, 384), (386, 390, 388, 384), (391, 387, 385, 389), (392, 393, 395, 394), (394, 395, 399, 398), (398, 399, 397, 396), (396, 397, 393, 392), (394, 398, 396, 392), (399, 395, 393, 397), (400, 401, 403, 402), (402, 403, 407, 406), (406, 407, 405, 404), (404, 405, 401, 400), (402, 406, 404, 400), (407, 403, 401, 405), (408, 409, 411, 410), (410, 411, 415, 414), (414, 415, 413, 412), (412, 413, 409, 408), (410, 414, 412, 408), (415, 411, 409, 413), (416, 417, 419, 418), (418, 419, 423, 422), (422, 423, 421, 420), (420, 421, 417, 416), (418, 422, 420, 416), (423, 419, 417, 421), (424, 425, 427, 426), (426, 427, 431, 430), (430, 431, 429, 428), (428, 429, 425, 424), (426, 430, 428, 424), (431, 427, 425, 429), (432, 433, 435, 434), (434, 435, 439, 438), (438, 439, 437, 436), (436, 437, 433, 432), (434, 438, 436, 432), (439, 435, 433, 437), (440, 441, 443, 442), (442, 443, 447, 446), (446, 447, 445, 444), (444, 445, 441, 440), (442, 446, 444, 440), (447, 443, 441, 445), (448, 449, 451, 450), (450, 451, 455, 454), (454, 455, 453, 452), (452, 453, 449, 448), (450, 454, 452, 448), (455, 451, 449, 453), (456, 457, 459, 458), (458, 459, 463, 462), (462, 463, 461, 460), (460, 461, 457, 456), (458, 462, 460, 456), (463, 459, 457, 461), (464, 465, 467, 466), (466, 467, 471, 470), (470, 471, 469, 468), (468, 469, 465, 464), (466, 470, 468, 464), (471, 467, 465, 469), (472, 473, 475, 474), (474, 475, 479, 478), (478, 479, 477, 476), (476, 477, 473, 472), (474, 478, 476, 472), (479, 475, 473, 477), (480, 481, 483, 482), (482, 483, 487, 486), (486, 487, 485, 484), (484, 485, 481, 480), (482, 486, 484, 480), (487, 483, 481, 485), (488, 489, 491, 490), (490, 491, 495, 494), (494, 495, 493, 492), (492, 493, 489, 488), (490, 494, 492, 488), (495, 491, 489, 493), (496, 497, 499, 498), (498, 499, 503, 502), (502, 503, 501, 500), (500, 501, 497, 496), (498, 502, 500, 496), (503, 499, 497, 501), (504, 505, 507, 506), (506, 507, 511, 510), (510, 511, 509, 508), (508, 509, 505, 504), (506, 510, 508, 504), (511, 507, 505, 509), (512, 513, 515, 514), (514, 515, 519, 518), (518, 519, 517, 516), (516, 517, 513, 512), (514, 518, 516, 512), (519, 515, 513, 517), (520, 521, 523, 522), (522, 523, 527, 526), (526, 527, 525, 524), (524, 525, 521, 520), (522, 526, 524, 520), (527, 523, 521, 525), (528, 529, 531, 530), (530, 531, 535, 534), (534, 535, 533, 532), (532, 533, 529, 528), (530, 534, 532, 528), (535, 531, 529, 533), (536, 537, 539, 538), (538, 539, 543, 542), (542, 543, 541, 540), (540, 541, 537, 536), (538, 542, 540, 536), (543, 539, 537, 541), (544, 545, 547, 546), (546, 547, 551, 550), (550, 551, 549, 548), (548, 549, 545, 544), (546, 550, 548, 544), (551, 547, 545, 549), (552, 553, 555, 554), (554, 555, 559, 558), (558, 559, 557, 556), (556, 557, 553, 552), (554, 558, 556, 552), (559, 555, 553, 557), (560, 561, 563, 562), (562, 563, 567, 566), (566, 567, 565, 564), (564, 565, 561, 560), (562, 566, 564, 560), (567, 563, 561, 565), (568, 569, 571, 570), (570, 571, 575, 574), (574, 575, 573, 572), (572, 573, 569, 568), (570, 574, 572, 568), (575, 571, 569, 573), (576, 577, 579, 578), (578, 579, 583, 582), (582, 583, 581, 580), (580, 581, 577, 576), (578, 582, 580, 576), (583, 579, 577, 581), (584, 585, 587, 586), (586, 587, 591, 590), (590, 591, 589, 588), (588, 589, 585, 584), (586, 590, 588, 584), (591, 587, 585, 589), (592, 593, 595, 594), (594, 595, 599, 598), (598, 599, 597, 596), (596, 597, 593, 592), (594, 598, 596, 592), (599, 595, 593, 597), (600, 601, 603, 602), (602, 603, 607, 606), (606, 607, 605, 604), (604, 605, 601, 600), (602, 606, 604, 600), (607, 603, 601, 605), (608, 609, 611, 610), (610, 611, 615, 614), (614, 615, 613, 612), (612, 613, 609, 608), (610, 614, 612, 608), (615, 611, 609, 613), (616, 617, 619, 618), (618, 619, 623, 622), (622, 623, 621, 620), (620, 621, 617, 616), (618, 622, 620, 616), (623, 619, 617, 621), (624, 625, 627, 626), (626, 627, 631, 630), (630, 631, 629, 628), (628, 629, 625, 624), (626, 630, 628, 624), (631, 627, 625, 629), (632, 633, 635, 634), (634, 635, 639, 638), (638, 639, 637, 636), (636, 637, 633, 632), (634, 638, 636, 632), (639, 635, 633, 637), (640, 641, 643, 642), (642, 643, 647, 646), (646, 647, 645, 644), (644, 645, 641, 640), (642, 646, 644, 640), (647, 643, 641, 645), (648, 649, 651, 650), (650, 651, 655, 654), (654, 655, 653, 652), (652, 653, 649, 648), (650, 654, 652, 648), (655, 651, 649, 653), (656, 657, 659, 658), (658, 659, 663, 662), (662, 663, 661, 660), (660, 661, 657, 656), (658, 662, 660, 656), (663, 659, 657, 661), (664, 665, 667, 666), (666, 667, 671, 670), (670, 671, 669, 668), (668, 669, 665, 664), (666, 670, 668, 664), (671, 667, 665, 669), (672, 673, 675, 674), (674, 675, 679, 678), (678, 679, 677, 676), (676, 677, 673, 672), (674, 678, 676, 672), (679, 675, 673, 677), (680, 681, 683, 682), (682, 683, 687, 686), (686, 687, 685, 684), (684, 685, 681, 680), (682, 686, 684, 680), (687, 683, 681, 685), (688, 689, 691, 690), (690, 691, 695, 694), (694, 695, 693, 692), (692, 693, 689, 688), (690, 694, 692, 688), (695, 691, 689, 693), (696, 697, 699, 698), (698, 699, 703, 702), (702, 703, 701, 700), (700, 701, 697, 696), (698, 702, 700, 696), (703, 699, 697, 701), (704, 705, 707, 706), (706, 707, 711, 710), (710, 711, 709, 708), (708, 709, 705, 704), (706, 710, 708, 704), (711, 707, 705, 709), (712, 713, 715, 714), (714, 715, 719, 718), (718, 719, 717, 716), (716, 717, 713, 712), (714, 718, 716, 712), (719, 715, 713, 717), (720, 721, 723, 722), (722, 723, 727, 726), (726, 727, 725, 724), (724, 725, 721, 720), (722, 726, 724, 720), (727, 723, 721, 725), (728, 729, 731, 730), (730, 731, 735, 734), (734, 735, 733, 732), (732, 733, 729, 728), (730, 734, 732, 728), (735, 731, 729, 733), (736, 737, 739, 738), (738, 739, 743, 742), (742, 743, 741, 740), (740, 741, 737, 736), (738, 742, 740, 736), (743, 739, 737, 741), (744, 745, 747, 746), (746, 747, 751, 750), (750, 751, 749, 748), (748, 749, 745, 744), (746, 750, 748, 744), (751, 747, 745, 749), (752, 753, 755, 754), (754, 755, 759, 758), (758, 759, 757, 756), (756, 757, 753, 752), (754, 758, 756, 752), (759, 755, 753, 757), (760, 761, 763, 762), (762, 763, 767, 766), (766, 767, 765, 764), (764, 765, 761, 760), (762, 766, 764, 760), (767, 763, 761, 765), (768, 769, 771, 770), (770, 771, 775, 774), (774, 775, 773, 772), (772, 773, 769, 768), (770, 774, 772, 768), (775, 771, 769, 773), (776, 777, 779, 778), (778, 779, 783, 782), (782, 783, 781, 780), (780, 781, 777, 776), (778, 782, 780, 776), (783, 779, 777, 781), (784, 785, 787, 786), (786, 787, 791, 790), (790, 791, 789, 788), (788, 789, 785, 784), (786, 790, 788, 784), (791, 787, 785, 789), (792, 793, 795, 794), (794, 795, 799, 798), (798, 799, 797, 796), (796, 797, 793, 792), (794, 798, 796, 792), (799, 795, 793, 797), (800, 801, 803, 802), (802, 803, 807, 806), (806, 807, 805, 804), (804, 805, 801, 800), (802, 806, 804, 800), (807, 803, 801, 805), (808, 809, 811, 810), (810, 811, 815, 814), (814, 815, 813, 812), (812, 813, 809, 808), (810, 814, 812, 808), (815, 811, 809, 813), (816, 817, 819, 818), (818, 819, 823, 822), (822, 823, 821, 820), (820, 821, 817, 816), (818, 822, 820, 816), (823, 819, 817, 821), (824, 825, 827, 826), (826, 827, 831, 830), (830, 831, 829, 828), (828, 829, 825, 824), (826, 830, 828, 824), (831, 827, 825, 829), (832, 833, 835, 834), (834, 835, 839, 838), (838, 839, 837, 836), (836, 837, 833, 832), (834, 838, 836, 832), (839, 835, 833, 837), (840, 841, 843, 842), (842, 843, 847, 846), (846, 847, 845, 844), (844, 845, 841, 840), (842, 846, 844, 840), (847, 843, 841, 845), (848, 849, 851, 850), (850, 851, 855, 854), (854, 855, 853, 852), (852, 853, 849, 848), (850, 854, 852, 848), (855, 851, 849, 853), (856, 857, 859, 858), (858, 859, 863, 862), (862, 863, 861, 860), (860, 861, 857, 856), (858, 862, 860, 856), (863, 859, 857, 861), (864, 865, 867, 866), (866, 867, 871, 870), (870, 871, 869, 868), (868, 869, 865, 864), (866, 870, 868, 864), (871, 867, 865, 869), (872, 873, 875, 874), (874, 875, 879, 878), (878, 879, 877, 876), (876, 877, 873, 872), (874, 878, 876, 872), (879, 875, 873, 877), (880, 881, 883, 882), (882, 883, 887, 886), (886, 887, 885, 884), (884, 885, 881, 880), (882, 886, 884, 880), (887, 883, 881, 885), (888, 889, 891, 890), (890, 891, 895, 894), (894, 895, 893, 892), (892, 893, 889, 888), (890, 894, 892, 888), (895, 891, 889, 893), (896, 897, 899, 898), (898, 899, 903, 902), (902, 903, 901, 900), (900, 901, 897, 896), (898, 902, 900, 896), (903, 899, 897, 901), (904, 905, 907, 906), (906, 907, 911, 910), (910, 911, 909, 908), (908, 909, 905, 904), (906, 910, 908, 904), (911, 907, 905, 909), (912, 913, 915, 914), (914, 915, 919, 918), (918, 919, 917, 916), (916, 917, 913, 912), (914, 918, 916, 912), (919, 915, 913, 917)])
_uv = me_cube_001.uv_layers.new(name='UVMap')
_uv.uv.foreach_set('vector', [0.8, 0.4, 0.8, 0.5, 0.7, 0.5, 0.7, 0.4, 0.8, 0.4, 0.8, 0.5, 0.7, 0.5, 0.7, 0.4, 0.8, 0.4, 0.8, 0.5, 0.7, 0.5, 0.7, 0.4, 0.8, 0.4, 0.8, 0.5, 0.7, 0.5, 0.7, 0.4, 0.7, 0.4, 0.8, 0.4, 0.8, 0.5, 0.7, 0.5, 0.8, 0.5, 0.7, 0.5, 0.7, 0.4, 0.8, 0.4, 0.1, 0.0, 0.1, 0.1, 0.0, 0.1, 0.0, 0.0, 0.1, 0.0, 0.1, 0.1, 0.0, 0.1, 0.0, 0.0, 0.1, 0.0, 0.1, 0.1, 0.0, 0.1, 0.0, 0.0, 0.1, 0.0, 0.1, 0.1, 0.0, 0.1, 0.0, 0.0, 0.0, 0.0, 0.1, 0.0, 0.1, 0.1, 0.0, 0.1, 0.1, 0.1, 0.0, 0.1, 0.0, 0.0, 0.1, 0.0, 0.5, 0.0, 0.5, 0.1, 0.4, 0.1, 0.4, 0.0, 0.5, 0.0, 0.5, 0.1, 0.4, 0.1, 0.4, 0.0, 0.5, 0.0, 0.5, 0.1, 0.4, 0.1, 0.4, 0.0, 0.5, 0.0, 0.5, 0.1, 0.4, 0.1, 0.4, 0.0, 0.4, 0.0, 0.5, 0.0, 0.5, 0.1, 0.4, 0.1, 0.5, 0.1, 0.4, 0.1, 0.4, 0.0, 0.5, 0.0, 0.5, 0.0, 0.5, 0.1, 0.4, 0.1, 0.4, 0.0, 0.5, 0.0, 0.5, 0.1, 0.4, 0.1, 0.4, 0.0, 0.5, 0.0, 0.5, 0.1, 0.4, 0.1, 0.4, 0.0, 0.5, 0.0, 0.5, 0.1, 0.4, 0.1, 0.4, 0.0, 0.4, 0.0, 0.5, 0.0, 0.5, 0.1, 0.4, 0.1, 0.5, 0.1, 0.4, 0.1, 0.4, 0.0, 0.5, 0.0, 0.6, 0.0, 0.6, 0.1, 0.5, 0.1, 0.5, 0.0, 0.6, 0.0, 0.6, 0.1, 0.5, 0.1, 0.5, 0.0, 0.6, 0.0, 0.6, 0.1, 0.5, 0.1, 0.5, 0.0, 0.6, 0.0, 0.6, 0.1, 0.5, 0.1, 0.5, 0.0, 0.5, 0.0, 0.6, 0.0, 0.6, 0.1, 0.5, 0.1, 0.6, 0.1, 0.5, 0.1, 0.5, 0.0, 0.6, 0.0, 0.5, 0.0, 0.5, 0.1, 0.4, 0.1, 0.4, 0.0, 0.5, 0.0, 0.5, 0.1, 0.4, 0.1, 0.4, 0.0, 0.5, 0.0, 0.5, 0.1, 0.4, 0.1, 0.4, 0.0, 0.5, 0.0, 0.5, 0.1, 0.4, 0.1, 0.4, 0.0, 0.4, 0.0, 0.5, 0.0, 0.5, 0.1, 0.4, 0.1, 0.5, 0.1, 0.4, 0.1, 0.4, 0.0, 0.5, 0.0, 0.6, 0.0, 0.6, 0.1, 0.5, 0.1, 0.5, 0.0, 0.6, 0.0, 0.6, 0.1, 0.5, 0.1, 0.5, 0.0, 0.6, 0.0, 0.6, 0.1, 0.5, 0.1, 0.5, 0.0, 0.6, 0.0, 0.6, 0.1, 0.5, 0.1, 0.5, 0.0, 0.5, 0.0, 0.6, 0.0, 0.6, 0.1, 0.5, 0.1, 0.6, 0.1, 0.5, 0.1, 0.5, 0.0, 0.6, 0.0, 0.5, 0.0, 0.5, 0.1, 0.4, 0.1, 0.4, 0.0, 0.5, 0.0, 0.5, 0.1, 0.4, 0.1, 0.4, 0.0, 0.5, 0.0, 0.5, 0.1, 0.4, 0.1, 0.4, 0.0, 0.5, 0.0, 0.5, 0.1, 0.4, 0.1, 0.4, 0.0, 0.4, 0.0, 0.5, 0.0, 0.5, 0.1, 0.4, 0.1, 0.5, 0.1, 0.4, 0.1, 0.4, 0.0, 0.5, 0.0, 0.5, 0.0, 0.5, 0.1, 0.4, 0.1, 0.4, 0.0, 0.5, 0.0, 0.5, 0.1, 0.4, 0.1, 0.4, 0.0, 0.5, 0.0, 0.5, 0.1, 0.4, 0.1, 0.4, 0.0, 0.5, 0.0, 0.5, 0.1, 0.4, 0.1, 0.4, 0.0, 0.4, 0.0, 0.5, 0.0, 0.5, 0.1, 0.4, 0.1, 0.5, 0.1, 0.4, 0.1, 0.4, 0.0, 0.5, 0.0, 0.1, 0.0, 0.1, 0.1, 0.0, 0.1, 0.0, 0.0, 0.1, 0.0, 0.1, 0.1, 0.0, 0.1, 0.0, 0.0, 0.1, 0.0, 0.1, 0.1, 0.0, 0.1, 0.0, 0.0, 0.1, 0.0, 0.1, 0.1, 0.0, 0.1, 0.0, 0.0, 0.0, 0.0, 0.1, 0.0, 0.1, 0.1, 0.0, 0.1, 0.1, 0.1, 0.0, 0.1, 0.0, 0.0, 0.1, 0.0, 0.5, 0.0, 0.5, 0.1, 0.4, 0.1, 0.4, 0.0, 0.5, 0.0, 0.5, 0.1, 0.4, 0.1, 0.4, 0.0, 0.5, 0.0, 0.5, 0.1, 0.4, 0.1, 0.4, 0.0, 0.5, 0.0, 0.5, 0.1, 0.4, 0.1, 0.4, 0.0, 0.4, 0.0, 0.5, 0.0, 0.5, 0.1, 0.4, 0.1, 0.5, 0.1, 0.4, 0.1, 0.4, 0.0, 0.5, 0.0, 0.1, 0.0, 0.1, 0.1, 0.0, 0.1, 0.0, 0.0, 0.1, 0.0, 0.1, 0.1, 0.0, 0.1, 0.0, 0.0, 0.1, 0.0, 0.1, 0.1, 0.0, 0.1, 0.0, 0.0, 0.1, 0.0, 0.1, 0.1, 0.0, 0.1, 0.0, 0.0, 0.0, 0.0, 0.1, 0.0, 0.1, 0.1, 0.0, 0.1, 0.1, 0.1, 0.0, 0.1, 0.0, 0.0, 0.1, 0.0, 0.5, 0.0, 0.5, 0.1, 0.4, 0.1, 0.4, 0.0, 0.5, 0.0, 0.5, 0.1, 0.4, 0.1, 0.4, 0.0, 0.5, 0.0, 0.5, 0.1, 0.4, 0.1, 0.4, 0.0, 0.5, 0.0, 0.5, 0.1, 0.4, 0.1, 0.4, 0.0, 0.4, 0.0, 0.5, 0.0, 0.5, 0.1, 0.4, 0.1, 0.5, 0.1, 0.4, 0.1, 0.4, 0.0, 0.5, 0.0, 0.5, 0.0, 0.5, 0.1, 0.4, 0.1, 0.4, 0.0, 0.5, 0.0, 0.5, 0.1, 0.4, 0.1, 0.4, 0.0, 0.5, 0.0, 0.5, 0.1, 0.4, 0.1, 0.4, 0.0, 0.5, 0.0, 0.5, 0.1, 0.4, 0.1, 0.4, 0.0, 0.4, 0.0, 0.5, 0.0, 0.5, 0.1, 0.4, 0.1, 0.5, 0.1, 0.4, 0.1, 0.4, 0.0, 0.5, 0.0, 0.1, 0.0, 0.1, 0.1, 0.0, 0.1, 0.0, 0.0, 0.1, 0.0, 0.1, 0.1, 0.0, 0.1, 0.0, 0.0, 0.1, 0.0, 0.1, 0.1, 0.0, 0.1, 0.0, 0.0, 0.1, 0.0, 0.1, 0.1, 0.0, 0.1, 0.0, 0.0, 0.0, 0.0, 0.1, 0.0, 0.1, 0.1, 0.0, 0.1, 0.1, 0.1, 0.0, 0.1, 0.0, 0.0, 0.1, 0.0, 0.5, 0.0, 0.5, 0.1, 0.4, 0.1, 0.4, 0.0, 0.5, 0.0, 0.5, 0.1, 0.4, 0.1, 0.4, 0.0, 0.5, 0.0, 0.5, 0.1, 0.4, 0.1, 0.4, 0.0, 0.5, 0.0, 0.5, 0.1, 0.4, 0.1, 0.4, 0.0, 0.4, 0.0, 0.5, 0.0, 0.5, 0.1, 0.4, 0.1, 0.5, 0.1, 0.4, 0.1, 0.4, 0.0, 0.5, 0.0, 0.1, 0.0, 0.1, 0.1, 0.0, 0.1, 0.0, 0.0, 0.1, 0.0, 0.1, 0.1, 0.0, 0.1, 0.0, 0.0, 0.1, 0.0, 0.1, 0.1, 0.0, 0.1, 0.0, 0.0, 0.1, 0.0, 0.1, 0.1, 0.0, 0.1, 0.0, 0.0, 0.0, 0.0, 0.1, 0.0, 0.1, 0.1, 0.0, 0.1, 0.1, 0.1, 0.0, 0.1, 0.0, 0.0, 0.1, 0.0, 0.3, 0.0, 0.3, 0.1, 0.2, 0.1, 0.2, 0.0, 0.3, 0.0, 0.3, 0.1, 0.2, 0.1, 0.2, 0.0, 0.3, 0.0, 0.3, 0.1, 0.2, 0.1, 0.2, 0.0, 0.3, 0.0, 0.3, 0.1, 0.2, 0.1, 0.2, 0.0, 0.2, 0.0, 0.3, 0.0, 0.3, 0.1, 0.2, 0.1, 0.3, 0.1, 0.2, 0.1, 0.2, 0.0, 0.3, 0.0, 0.3, 0.0, 0.3, 0.1, 0.2, 0.1, 0.2, 0.0, 0.3, 0.0, 0.3, 0.1, 0.2, 0.1, 0.2, 0.0, 0.3, 0.0, 0.3, 0.1, 0.2, 0.1, 0.2, 0.0, 0.3, 0.0, 0.3, 0.1, 0.2, 0.1, 0.2, 0.0, 0.2, 0.0, 0.3, 0.0, 0.3, 0.1, 0.2, 0.1, 0.3, 0.1, 0.2, 0.1, 0.2, 0.0, 0.3, 0.0, 0.1, 0.0, 0.1, 0.1, 0.0, 0.1, 0.0, 0.0, 0.1, 0.0, 0.1, 0.1, 0.0, 0.1, 0.0, 0.0, 0.1, 0.0, 0.1, 0.1, 0.0, 0.1, 0.0, 0.0, 0.1, 0.0, 0.1, 0.1, 0.0, 0.1, 0.0, 0.0, 0.0, 0.0, 0.1, 0.0, 0.1, 0.1, 0.0, 0.1, 0.1, 0.1, 0.0, 0.1, 0.0, 0.0, 0.1, 0.0, 0.5, 0.0, 0.5, 0.1, 0.4, 0.1, 0.4, 0.0, 0.5, 0.0, 0.5, 0.1, 0.4, 0.1, 0.4, 0.0, 0.5, 0.0, 0.5, 0.1, 0.4, 0.1, 0.4, 0.0, 0.5, 0.0, 0.5, 0.1, 0.4, 0.1, 0.4, 0.0, 0.4, 0.0, 0.5, 0.0, 0.5, 0.1, 0.4, 0.1, 0.5, 0.1, 0.4, 0.1, 0.4, 0.0, 0.5, 0.0, 0.5, 0.0, 0.5, 0.1, 0.4, 0.1, 0.4, 0.0, 0.5, 0.0, 0.5, 0.1, 0.4, 0.1, 0.4, 0.0, 0.5, 0.0, 0.5, 0.1, 0.4, 0.1, 0.4, 0.0, 0.5, 0.0, 0.5, 0.1, 0.4, 0.1, 0.4, 0.0, 0.4, 0.0, 0.5, 0.0, 0.5, 0.1, 0.4, 0.1, 0.5, 0.1, 0.4, 0.1, 0.4, 0.0, 0.5, 0.0, 0.5, 0.0, 0.5, 0.1, 0.4, 0.1, 0.4, 0.0, 0.5, 0.0, 0.5, 0.1, 0.4, 0.1, 0.4, 0.0, 0.5, 0.0, 0.5, 0.1, 0.4, 0.1, 0.4, 0.0, 0.5, 0.0, 0.5, 0.1, 0.4, 0.1, 0.4, 0.0, 0.4, 0.0, 0.5, 0.0, 0.5, 0.1, 0.4, 0.1, 0.5, 0.1, 0.4, 0.1, 0.4, 0.0, 0.5, 0.0, 0.5, 0.0, 0.5, 0.1, 0.4, 0.1, 0.4, 0.0, 0.5, 0.0, 0.5, 0.1, 0.4, 0.1, 0.4, 0.0, 0.5, 0.0, 0.5, 0.1, 0.4, 0.1, 0.4, 0.0, 0.5, 0.0, 0.5, 0.1, 0.4, 0.1, 0.4, 0.0, 0.4, 0.0, 0.5, 0.0, 0.5, 0.1, 0.4, 0.1, 0.5, 0.1, 0.4, 0.1, 0.4, 0.0, 0.5, 0.0, 0.8, 0.4, 0.8, 0.5, 0.7, 0.5, 0.7, 0.4, 0.8, 0.4, 0.8, 0.5, 0.7, 0.5, 0.7, 0.4, 0.8, 0.4, 0.8, 0.5, 0.7, 0.5, 0.7, 0.4, 0.8, 0.4, 0.8, 0.5, 0.7, 0.5, 0.7, 0.4, 0.7, 0.4, 0.8, 0.4, 0.8, 0.5, 0.7, 0.5, 0.8, 0.5, 0.7, 0.5, 0.7, 0.4, 0.8, 0.4, 0.8, 0.4, 0.8, 0.5, 0.7, 0.5, 0.7, 0.4, 0.8, 0.4, 0.8, 0.5, 0.7, 0.5, 0.7, 0.4, 0.8, 0.4, 0.8, 0.5, 0.7, 0.5, 0.7, 0.4, 0.8, 0.4, 0.8, 0.5, 0.7, 0.5, 0.7, 0.4, 0.7, 0.4, 0.8, 0.4, 0.8, 0.5, 0.7, 0.5, 0.8, 0.5, 0.7, 0.5, 0.7, 0.4, 0.8, 0.4, 0.1, 0.0, 0.1, 0.1, 0.0, 0.1, 0.0, 0.0, 0.1, 0.0, 0.1, 0.1, 0.0, 0.1, 0.0, 0.0, 0.1, 0.0, 0.1, 0.1, 0.0, 0.1, 0.0, 0.0, 0.1, 0.0, 0.1, 0.1, 0.0, 0.1, 0.0, 0.0, 0.0, 0.0, 0.1, 0.0, 0.1, 0.1, 0.0, 0.1, 0.1, 0.1, 0.0, 0.1, 0.0, 0.0, 0.1, 0.0, 0.1, 0.0, 0.1, 0.1, 0.0, 0.1, 0.0, 0.0, 0.1, 0.0, 0.1, 0.1, 0.0, 0.1, 0.0, 0.0, 0.1, 0.0, 0.1, 0.1, 0.0, 0.1, 0.0, 0.0, 0.1, 0.0, 0.1, 0.1, 0.0, 0.1, 0.0, 0.0, 0.0, 0.0, 0.1, 0.0, 0.1, 0.1, 0.0, 0.1, 0.1, 0.1, 0.0, 0.1, 0.0, 0.0, 0.1, 0.0, 0.3, 0.0, 0.3, 0.1, 0.2, 0.1, 0.2, 0.0, 0.3, 0.0, 0.3, 0.1, 0.2, 0.1, 0.2, 0.0, 0.3, 0.0, 0.3, 0.1, 0.2, 0.1, 0.2, 0.0, 0.3, 0.0, 0.3, 0.1, 0.2, 0.1, 0.2, 0.0, 0.2, 0.0, 0.3, 0.0, 0.3, 0.1, 0.2, 0.1, 0.3, 0.1, 0.2, 0.1, 0.2, 0.0, 0.3, 0.0, 0.3, 0.0, 0.3, 0.1, 0.2, 0.1, 0.2, 0.0, 0.3, 0.0, 0.3, 0.1, 0.2, 0.1, 0.2, 0.0, 0.3, 0.0, 0.3, 0.1, 0.2, 0.1, 0.2, 0.0, 0.3, 0.0, 0.3, 0.1, 0.2, 0.1, 0.2, 0.0, 0.2, 0.0, 0.3, 0.0, 0.3, 0.1, 0.2, 0.1, 0.3, 0.1, 0.2, 0.1, 0.2, 0.0, 0.3, 0.0, 0.1, 0.0, 0.1, 0.1, 0.0, 0.1, 0.0, 0.0, 0.1, 0.0, 0.1, 0.1, 0.0, 0.1, 0.0, 0.0, 0.1, 0.0, 0.1, 0.1, 0.0, 0.1, 0.0, 0.0, 0.1, 0.0, 0.1, 0.1, 0.0, 0.1, 0.0, 0.0, 0.0, 0.0, 0.1, 0.0, 0.1, 0.1, 0.0, 0.1, 0.1, 0.1, 0.0, 0.1, 0.0, 0.0, 0.1, 0.0, 0.1, 0.0, 0.1, 0.1, 0.0, 0.1, 0.0, 0.0, 0.1, 0.0, 0.1, 0.1, 0.0, 0.1, 0.0, 0.0, 0.1, 0.0, 0.1, 0.1, 0.0, 0.1, 0.0, 0.0, 0.1, 0.0, 0.1, 0.1, 0.0, 0.1, 0.0, 0.0, 0.0, 0.0, 0.1, 0.0, 0.1, 0.1, 0.0, 0.1, 0.1, 0.1, 0.0, 0.1, 0.0, 0.0, 0.1, 0.0, 0.5, 0.0, 0.5, 0.1, 0.4, 0.1, 0.4, 0.0, 0.5, 0.0, 0.5, 0.1, 0.4, 0.1, 0.4, 0.0, 0.5, 0.0, 0.5, 0.1, 0.4, 0.1, 0.4, 0.0, 0.5, 0.0, 0.5, 0.1, 0.4, 0.1, 0.4, 0.0, 0.4, 0.0, 0.5, 0.0, 0.5, 0.1, 0.4, 0.1, 0.5, 0.1, 0.4, 0.1, 0.4, 0.0, 0.5, 0.0, 0.5, 0.0, 0.5, 0.1, 0.4, 0.1, 0.4, 0.0, 0.5, 0.0, 0.5, 0.1, 0.4, 0.1, 0.4, 0.0, 0.5, 0.0, 0.5, 0.1, 0.4, 0.1, 0.4, 0.0, 0.5, 0.0, 0.5, 0.1, 0.4, 0.1, 0.4, 0.0, 0.4, 0.0, 0.5, 0.0, 0.5, 0.1, 0.4, 0.1, 0.5, 0.1, 0.4, 0.1, 0.4, 0.0, 0.5, 0.0, 0.1, 0.0, 0.1, 0.1, 0.0, 0.1, 0.0, 0.0, 0.1, 0.0, 0.1, 0.1, 0.0, 0.1, 0.0, 0.0, 0.1, 0.0, 0.1, 0.1, 0.0, 0.1, 0.0, 0.0, 0.1, 0.0, 0.1, 0.1, 0.0, 0.1, 0.0, 0.0, 0.0, 0.0, 0.1, 0.0, 0.1, 0.1, 0.0, 0.1, 0.1, 0.1, 0.0, 0.1, 0.0, 0.0, 0.1, 0.0, 0.1, 0.0, 0.1, 0.1, 0.0, 0.1, 0.0, 0.0, 0.1, 0.0, 0.1, 0.1, 0.0, 0.1, 0.0, 0.0, 0.1, 0.0, 0.1, 0.1, 0.0, 0.1, 0.0, 0.0, 0.1, 0.0, 0.1, 0.1, 0.0, 0.1, 0.0, 0.0, 0.0, 0.0, 0.1, 0.0, 0.1, 0.1, 0.0, 0.1, 0.1, 0.1, 0.0, 0.1, 0.0, 0.0, 0.1, 0.0, 0.5, 0.0, 0.5, 0.1, 0.4, 0.1, 0.4, 0.0, 0.5, 0.0, 0.5, 0.1, 0.4, 0.1, 0.4, 0.0, 0.5, 0.0, 0.5, 0.1, 0.4, 0.1, 0.4, 0.0, 0.5, 0.0, 0.5, 0.1, 0.4, 0.1, 0.4, 0.0, 0.4, 0.0, 0.5, 0.0, 0.5, 0.1, 0.4, 0.1, 0.5, 0.1, 0.4, 0.1, 0.4, 0.0, 0.5, 0.0, 0.5, 0.0, 0.5, 0.1, 0.4, 0.1, 0.4, 0.0, 0.5, 0.0, 0.5, 0.1, 0.4, 0.1, 0.4, 0.0, 0.5, 0.0, 0.5, 0.1, 0.4, 0.1, 0.4, 0.0, 0.5, 0.0, 0.5, 0.1, 0.4, 0.1, 0.4, 0.0, 0.4, 0.0, 0.5, 0.0, 0.5, 0.1, 0.4, 0.1, 0.5, 0.1, 0.4, 0.1, 0.4, 0.0, 0.5, 0.0, 0.7, 0.0, 0.7, 0.1, 0.6, 0.1, 0.6, 0.0, 0.7, 0.0, 0.7, 0.1, 0.6, 0.1, 0.6, 0.0, 0.7, 0.0, 0.7, 0.1, 0.6, 0.1, 0.6, 0.0, 0.7, 0.0, 0.7, 0.1, 0.6, 0.1, 0.6, 0.0, 0.6, 0.0, 0.7, 0.0, 0.7, 0.1, 0.6, 0.1, 0.7, 0.1, 0.6, 0.1, 0.6, 0.0, 0.7, 0.0, 0.5, 0.0, 0.5, 0.1, 0.4, 0.1, 0.4, 0.0, 0.5, 0.0, 0.5, 0.1, 0.4, 0.1, 0.4, 0.0, 0.5, 0.0, 0.5, 0.1, 0.4, 0.1, 0.4, 0.0, 0.5, 0.0, 0.5, 0.1, 0.4, 0.1, 0.4, 0.0, 0.4, 0.0, 0.5, 0.0, 0.5, 0.1, 0.4, 0.1, 0.5, 0.1, 0.4, 0.1, 0.4, 0.0, 0.5, 0.0, 0.7, 0.0, 0.7, 0.1, 0.6, 0.1, 0.6, 0.0, 0.7, 0.0, 0.7, 0.1, 0.6, 0.1, 0.6, 0.0, 0.7, 0.0, 0.7, 0.1, 0.6, 0.1, 0.6, 0.0, 0.7, 0.0, 0.7, 0.1, 0.6, 0.1, 0.6, 0.0, 0.6, 0.0, 0.7, 0.0, 0.7, 0.1, 0.6, 0.1, 0.7, 0.1, 0.6, 0.1, 0.6, 0.0, 0.7, 0.0, 0.5, 0.0, 0.5, 0.1, 0.4, 0.1, 0.4, 0.0, 0.5, 0.0, 0.5, 0.1, 0.4, 0.1, 0.4, 0.0, 0.5, 0.0, 0.5, 0.1, 0.4, 0.1, 0.4, 0.0, 0.5, 0.0, 0.5, 0.1, 0.4, 0.1, 0.4, 0.0, 0.4, 0.0, 0.5, 0.0, 0.5, 0.1, 0.4, 0.1, 0.5, 0.1, 0.4, 0.1, 0.4, 0.0, 0.5, 0.0, 0.5, 0.0, 0.5, 0.1, 0.4, 0.1, 0.4, 0.0, 0.5, 0.0, 0.5, 0.1, 0.4, 0.1, 0.4, 0.0, 0.5, 0.0, 0.5, 0.1, 0.4, 0.1, 0.4, 0.0, 0.5, 0.0, 0.5, 0.1, 0.4, 0.1, 0.4, 0.0, 0.4, 0.0, 0.5, 0.0, 0.5, 0.1, 0.4, 0.1, 0.5, 0.1, 0.4, 0.1, 0.4, 0.0, 0.5, 0.0, 0.1, 0.0, 0.1, 0.1, 0.0, 0.1, 0.0, 0.0, 0.1, 0.0, 0.1, 0.1, 0.0, 0.1, 0.0, 0.0, 0.1, 0.0, 0.1, 0.1, 0.0, 0.1, 0.0, 0.0, 0.1, 0.0, 0.1, 0.1, 0.0, 0.1, 0.0, 0.0, 0.0, 0.0, 0.1, 0.0, 0.1, 0.1, 0.0, 0.1, 0.1, 0.1, 0.0, 0.1, 0.0, 0.0, 0.1, 0.0, 0.8, 0.4, 0.8, 0.5, 0.7, 0.5, 0.7, 0.4, 0.8, 0.4, 0.8, 0.5, 0.7, 0.5, 0.7, 0.4, 0.8, 0.4, 0.8, 0.5, 0.7, 0.5, 0.7, 0.4, 0.8, 0.4, 0.8, 0.5, 0.7, 0.5, 0.7, 0.4, 0.7, 0.4, 0.8, 0.4, 0.8, 0.5, 0.7, 0.5, 0.8, 0.5, 0.7, 0.5, 0.7, 0.4, 0.8, 0.4, 0.8, 0.0, 0.8, 0.1, 0.7, 0.1, 0.7, 0.0, 0.8, 0.0, 0.8, 0.1, 0.7, 0.1, 0.7, 0.0, 0.8, 0.0, 0.8, 0.1, 0.7, 0.1, 0.7, 0.0, 0.8, 0.0, 0.8, 0.1, 0.7, 0.1, 0.7, 0.0, 0.7, 0.0, 0.8, 0.0, 0.8, 0.1, 0.7, 0.1, 0.8, 0.1, 0.7, 0.1, 0.7, 0.0, 0.8, 0.0, 0.1, 0.0, 0.1, 0.1, 0.0, 0.1, 0.0, 0.0, 0.1, 0.0, 0.1, 0.1, 0.0, 0.1, 0.0, 0.0, 0.1, 0.0, 0.1, 0.1, 0.0, 0.1, 0.0, 0.0, 0.1, 0.0, 0.1, 0.1, 0.0, 0.1, 0.0, 0.0, 0.0, 0.0, 0.1, 0.0, 0.1, 0.1, 0.0, 0.1, 0.1, 0.1, 0.0, 0.1, 0.0, 0.0, 0.1, 0.0, 0.8, 0.0, 0.8, 0.1, 0.7, 0.1, 0.7, 0.0, 0.8, 0.0, 0.8, 0.1, 0.7, 0.1, 0.7, 0.0, 0.8, 0.0, 0.8, 0.1, 0.7, 0.1, 0.7, 0.0, 0.8, 0.0, 0.8, 0.1, 0.7, 0.1, 0.7, 0.0, 0.7, 0.0, 0.8, 0.0, 0.8, 0.1, 0.7, 0.1, 0.8, 0.1, 0.7, 0.1, 0.7, 0.0, 0.8, 0.0, 0.4, 0.0, 0.4, 0.1, 0.3, 0.1, 0.3, 0.0, 0.4, 0.0, 0.4, 0.1, 0.3, 0.1, 0.3, 0.0, 0.4, 0.0, 0.4, 0.1, 0.3, 0.1, 0.3, 0.0, 0.4, 0.0, 0.4, 0.1, 0.3, 0.1, 0.3, 0.0, 0.3, 0.0, 0.4, 0.0, 0.4, 0.1, 0.3, 0.1, 0.4, 0.1, 0.3, 0.1, 0.3, 0.0, 0.4, 0.0, 0.8, 0.0, 0.8, 0.1, 0.7, 0.1, 0.7, 0.0, 0.8, 0.0, 0.8, 0.1, 0.7, 0.1, 0.7, 0.0, 0.8, 0.0, 0.8, 0.1, 0.7, 0.1, 0.7, 0.0, 0.8, 0.0, 0.8, 0.1, 0.7, 0.1, 0.7, 0.0, 0.7, 0.0, 0.8, 0.0, 0.8, 0.1, 0.7, 0.1, 0.8, 0.1, 0.7, 0.1, 0.7, 0.0, 0.8, 0.0, 0.1, 0.0, 0.1, 0.1, 0.0, 0.1, 0.0, 0.0, 0.1, 0.0, 0.1, 0.1, 0.0, 0.1, 0.0, 0.0, 0.1, 0.0, 0.1, 0.1, 0.0, 0.1, 0.0, 0.0, 0.1, 0.0, 0.1, 0.1, 0.0, 0.1, 0.0, 0.0, 0.0, 0.0, 0.1, 0.0, 0.1, 0.1, 0.0, 0.1, 0.1, 0.1, 0.0, 0.1, 0.0, 0.0, 0.1, 0.0, 0.8, 0.0, 0.8, 0.1, 0.7, 0.1, 0.7, 0.0, 0.8, 0.0, 0.8, 0.1, 0.7, 0.1, 0.7, 0.0, 0.8, 0.0, 0.8, 0.1, 0.7, 0.1, 0.7, 0.0, 0.8, 0.0, 0.8, 0.1, 0.7, 0.1, 0.7, 0.0, 0.7, 0.0, 0.8, 0.0, 0.8, 0.1, 0.7, 0.1, 0.8, 0.1, 0.7, 0.1, 0.7, 0.0, 0.8, 0.0, 0.1, 0.0, 0.1, 0.1, 0.0, 0.1, 0.0, 0.0, 0.1, 0.0, 0.1, 0.1, 0.0, 0.1, 0.0, 0.0, 0.1, 0.0, 0.1, 0.1, 0.0, 0.1, 0.0, 0.0, 0.1, 0.0, 0.1, 0.1, 0.0, 0.1, 0.0, 0.0, 0.0, 0.0, 0.1, 0.0, 0.1, 0.1, 0.0, 0.1, 0.1, 0.1, 0.0, 0.1, 0.0, 0.0, 0.1, 0.0, 0.2, 0.0, 0.2, 0.1, 0.1, 0.1, 0.1, 0.0, 0.2, 0.0, 0.2, 0.1, 0.1, 0.1, 0.1, 0.0, 0.2, 0.0, 0.2, 0.1, 0.1, 0.1, 0.1, 0.0, 0.2, 0.0, 0.2, 0.1, 0.1, 0.1, 0.1, 0.0, 0.1, 0.0, 0.2, 0.0, 0.2, 0.1, 0.1, 0.1, 0.2, 0.1, 0.1, 0.1, 0.1, 0.0, 0.2, 0.0, 0.4, 0.0, 0.4, 0.1, 0.3, 0.1, 0.3, 0.0, 0.4, 0.0, 0.4, 0.1, 0.3, 0.1, 0.3, 0.0, 0.4, 0.0, 0.4, 0.1, 0.3, 0.1, 0.3, 0.0, 0.4, 0.0, 0.4, 0.1, 0.3, 0.1, 0.3, 0.0, 0.3, 0.0, 0.4, 0.0, 0.4, 0.1, 0.3, 0.1, 0.4, 0.1, 0.3, 0.1, 0.3, 0.0, 0.4, 0.0, 0.2, 0.0, 0.2, 0.1, 0.1, 0.1, 0.1, 0.0, 0.2, 0.0, 0.2, 0.1, 0.1, 0.1, 0.1, 0.0, 0.2, 0.0, 0.2, 0.1, 0.1, 0.1, 0.1, 0.0, 0.2, 0.0, 0.2, 0.1, 0.1, 0.1, 0.1, 0.0, 0.1, 0.0, 0.2, 0.0, 0.2, 0.1, 0.1, 0.1, 0.2, 0.1, 0.1, 0.1, 0.1, 0.0, 0.2, 0.0, 0.4, 0.0, 0.4, 0.1, 0.3, 0.1, 0.3, 0.0, 0.4, 0.0, 0.4, 0.1, 0.3, 0.1, 0.3, 0.0, 0.4, 0.0, 0.4, 0.1, 0.3, 0.1, 0.3, 0.0, 0.4, 0.0, 0.4, 0.1, 0.3, 0.1, 0.3, 0.0, 0.3, 0.0, 0.4, 0.0, 0.4, 0.1, 0.3, 0.1, 0.4, 0.1, 0.3, 0.1, 0.3, 0.0, 0.4, 0.0, 0.2, 0.0, 0.2, 0.1, 0.1, 0.1, 0.1, 0.0, 0.2, 0.0, 0.2, 0.1, 0.1, 0.1, 0.1, 0.0, 0.2, 0.0, 0.2, 0.1, 0.1, 0.1, 0.1, 0.0, 0.2, 0.0, 0.2, 0.1, 0.1, 0.1, 0.1, 0.0, 0.1, 0.0, 0.2, 0.0, 0.2, 0.1, 0.1, 0.1, 0.2, 0.1, 0.1, 0.1, 0.1, 0.0, 0.2, 0.0, 0.1, 0.0, 0.1, 0.1, 0.0, 0.1, 0.0, 0.0, 0.1, 0.0, 0.1, 0.1, 0.0, 0.1, 0.0, 0.0, 0.1, 0.0, 0.1, 0.1, 0.0, 0.1, 0.0, 0.0, 0.1, 0.0, 0.1, 0.1, 0.0, 0.1, 0.0, 0.0, 0.0, 0.0, 0.1, 0.0, 0.1, 0.1, 0.0, 0.1, 0.1, 0.1, 0.0, 0.1, 0.0, 0.0, 0.1, 0.0, 0.1, 0.0, 0.1, 0.1, 0.0, 0.1, 0.0, 0.0, 0.1, 0.0, 0.1, 0.1, 0.0, 0.1, 0.0, 0.0, 0.1, 0.0, 0.1, 0.1, 0.0, 0.1, 0.0, 0.0, 0.1, 0.0, 0.1, 0.1, 0.0, 0.1, 0.0, 0.0, 0.0, 0.0, 0.1, 0.0, 0.1, 0.1, 0.0, 0.1, 0.1, 0.1, 0.0, 0.1, 0.0, 0.0, 0.1, 0.0, 0.7, 0.0, 0.7, 0.1, 0.6, 0.1, 0.6, 0.0, 0.7, 0.0, 0.7, 0.1, 0.6, 0.1, 0.6, 0.0, 0.7, 0.0, 0.7, 0.1, 0.6, 0.1, 0.6, 0.0, 0.7, 0.0, 0.7, 0.1, 0.6, 0.1, 0.6, 0.0, 0.6, 0.0, 0.7, 0.0, 0.7, 0.1, 0.6, 0.1, 0.7, 0.1, 0.6, 0.1, 0.6, 0.0, 0.7, 0.0, 0.1, 0.0, 0.1, 0.1, 0.0, 0.1, 0.0, 0.0, 0.1, 0.0, 0.1, 0.1, 0.0, 0.1, 0.0, 0.0, 0.1, 0.0, 0.1, 0.1, 0.0, 0.1, 0.0, 0.0, 0.1, 0.0, 0.1, 0.1, 0.0, 0.1, 0.0, 0.0, 0.0, 0.0, 0.1, 0.0, 0.1, 0.1, 0.0, 0.1, 0.1, 0.1, 0.0, 0.1, 0.0, 0.0, 0.1, 0.0, 0.1, 0.0, 0.1, 0.1, 0.0, 0.1, 0.0, 0.0, 0.1, 0.0, 0.1, 0.1, 0.0, 0.1, 0.0, 0.0, 0.1, 0.0, 0.1, 0.1, 0.0, 0.1, 0.0, 0.0, 0.1, 0.0, 0.1, 0.1, 0.0, 0.1, 0.0, 0.0, 0.0, 0.0, 0.1, 0.0, 0.1, 0.1, 0.0, 0.1, 0.1, 0.1, 0.0, 0.1, 0.0, 0.0, 0.1, 0.0, 0.1, 0.0, 0.1, 0.1, 0.0, 0.1, 0.0, 0.0, 0.1, 0.0, 0.1, 0.1, 0.0, 0.1, 0.0, 0.0, 0.1, 0.0, 0.1, 0.1, 0.0, 0.1, 0.0, 0.0, 0.1, 0.0, 0.1, 0.1, 0.0, 0.1, 0.0, 0.0, 0.0, 0.0, 0.1, 0.0, 0.1, 0.1, 0.0, 0.1, 0.1, 0.1, 0.0, 0.1, 0.0, 0.0, 0.1, 0.0, 0.6, 0.0, 0.6, 0.1, 0.5, 0.1, 0.5, 0.0, 0.6, 0.0, 0.6, 0.1, 0.5, 0.1, 0.5, 0.0, 0.6, 0.0, 0.6, 0.1, 0.5, 0.1, 0.5, 0.0, 0.6, 0.0, 0.6, 0.1, 0.5, 0.1, 0.5, 0.0, 0.5, 0.0, 0.6, 0.0, 0.6, 0.1, 0.5, 0.1, 0.6, 0.1, 0.5, 0.1, 0.5, 0.0, 0.6, 0.0, 0.1, 0.0, 0.1, 0.1, 0.0, 0.1, 0.0, 0.0, 0.1, 0.0, 0.1, 0.1, 0.0, 0.1, 0.0, 0.0, 0.1, 0.0, 0.1, 0.1, 0.0, 0.1, 0.0, 0.0, 0.1, 0.0, 0.1, 0.1, 0.0, 0.1, 0.0, 0.0, 0.0, 0.0, 0.1, 0.0, 0.1, 0.1, 0.0, 0.1, 0.1, 0.1, 0.0, 0.1, 0.0, 0.0, 0.1, 0.0, 0.2, 0.0, 0.2, 0.1, 0.1, 0.1, 0.1, 0.0, 0.2, 0.0, 0.2, 0.1, 0.1, 0.1, 0.1, 0.0, 0.2, 0.0, 0.2, 0.1, 0.1, 0.1, 0.1, 0.0, 0.2, 0.0, 0.2, 0.1, 0.1, 0.1, 0.1, 0.0, 0.1, 0.0, 0.2, 0.0, 0.2, 0.1, 0.1, 0.1, 0.2, 0.1, 0.1, 0.1, 0.1, 0.0, 0.2, 0.0, 0.1, 0.0, 0.1, 0.1, 0.0, 0.1, 0.0, 0.0, 0.1, 0.0, 0.1, 0.1, 0.0, 0.1, 0.0, 0.0, 0.1, 0.0, 0.1, 0.1, 0.0, 0.1, 0.0, 0.0, 0.1, 0.0, 0.1, 0.1, 0.0, 0.1, 0.0, 0.0, 0.0, 0.0, 0.1, 0.0, 0.1, 0.1, 0.0, 0.1, 0.1, 0.1, 0.0, 0.1, 0.0, 0.0, 0.1, 0.0, 0.5, 0.0, 0.5, 0.1, 0.4, 0.1, 0.4, 0.0, 0.5, 0.0, 0.5, 0.1, 0.4, 0.1, 0.4, 0.0, 0.5, 0.0, 0.5, 0.1, 0.4, 0.1, 0.4, 0.0, 0.5, 0.0, 0.5, 0.1, 0.4, 0.1, 0.4, 0.0, 0.4, 0.0, 0.5, 0.0, 0.5, 0.1, 0.4, 0.1, 0.5, 0.1, 0.4, 0.1, 0.4, 0.0, 0.5, 0.0, 0.5, 0.0, 0.5, 0.1, 0.4, 0.1, 0.4, 0.0, 0.5, 0.0, 0.5, 0.1, 0.4, 0.1, 0.4, 0.0, 0.5, 0.0, 0.5, 0.1, 0.4, 0.1, 0.4, 0.0, 0.5, 0.0, 0.5, 0.1, 0.4, 0.1, 0.4, 0.0, 0.4, 0.0, 0.5, 0.0, 0.5, 0.1, 0.4, 0.1, 0.5, 0.1, 0.4, 0.1, 0.4, 0.0, 0.5, 0.0, 0.6, 0.0, 0.6, 0.1, 0.5, 0.1, 0.5, 0.0, 0.6, 0.0, 0.6, 0.1, 0.5, 0.1, 0.5, 0.0, 0.6, 0.0, 0.6, 0.1, 0.5, 0.1, 0.5, 0.0, 0.6, 0.0, 0.6, 0.1, 0.5, 0.1, 0.5, 0.0, 0.5, 0.0, 0.6, 0.0, 0.6, 0.1, 0.5, 0.1, 0.6, 0.1, 0.5, 0.1, 0.5, 0.0, 0.6, 0.0, 0.5, 0.0, 0.5, 0.1, 0.4, 0.1, 0.4, 0.0, 0.5, 0.0, 0.5, 0.1, 0.4, 0.1, 0.4, 0.0, 0.5, 0.0, 0.5, 0.1, 0.4, 0.1, 0.4, 0.0, 0.5, 0.0, 0.5, 0.1, 0.4, 0.1, 0.4, 0.0, 0.4, 0.0, 0.5, 0.0, 0.5, 0.1, 0.4, 0.1, 0.5, 0.1, 0.4, 0.1, 0.4, 0.0, 0.5, 0.0, 0.5, 0.0, 0.5, 0.1, 0.4, 0.1, 0.4, 0.0, 0.5, 0.0, 0.5, 0.1, 0.4, 0.1, 0.4, 0.0, 0.5, 0.0, 0.5, 0.1, 0.4, 0.1, 0.4, 0.0, 0.5, 0.0, 0.5, 0.1, 0.4, 0.1, 0.4, 0.0, 0.4, 0.0, 0.5, 0.0, 0.5, 0.1, 0.4, 0.1, 0.5, 0.1, 0.4, 0.1, 0.4, 0.0, 0.5, 0.0, 0.5, 0.0, 0.5, 0.1, 0.4, 0.1, 0.4, 0.0, 0.5, 0.0, 0.5, 0.1, 0.4, 0.1, 0.4, 0.0, 0.5, 0.0, 0.5, 0.1, 0.4, 0.1, 0.4, 0.0, 0.5, 0.0, 0.5, 0.1, 0.4, 0.1, 0.4, 0.0, 0.4, 0.0, 0.5, 0.0, 0.5, 0.1, 0.4, 0.1, 0.5, 0.1, 0.4, 0.1, 0.4, 0.0, 0.5, 0.0, 0.1, 0.0, 0.1, 0.1, 0.0, 0.1, 0.0, 0.0, 0.1, 0.0, 0.1, 0.1, 0.0, 0.1, 0.0, 0.0, 0.1, 0.0, 0.1, 0.1, 0.0, 0.1, 0.0, 0.0, 0.1, 0.0, 0.1, 0.1, 0.0, 0.1, 0.0, 0.0, 0.0, 0.0, 0.1, 0.0, 0.1, 0.1, 0.0, 0.1, 0.1, 0.1, 0.0, 0.1, 0.0, 0.0, 0.1, 0.0, 0.1, 0.0, 0.1, 0.1, 0.0, 0.1, 0.0, 0.0, 0.1, 0.0, 0.1, 0.1, 0.0, 0.1, 0.0, 0.0, 0.1, 0.0, 0.1, 0.1, 0.0, 0.1, 0.0, 0.0, 0.1, 0.0, 0.1, 0.1, 0.0, 0.1, 0.0, 0.0, 0.0, 0.0, 0.1, 0.0, 0.1, 0.1, 0.0, 0.1, 0.1, 0.1, 0.0, 0.1, 0.0, 0.0, 0.1, 0.0, 0.1, 0.0, 0.1, 0.1, 0.0, 0.1, 0.0, 0.0, 0.1, 0.0, 0.1, 0.1, 0.0, 0.1, 0.0, 0.0, 0.1, 0.0, 0.1, 0.1, 0.0, 0.1, 0.0, 0.0, 0.1, 0.0, 0.1, 0.1, 0.0, 0.1, 0.0, 0.0, 0.0, 0.0, 0.1, 0.0, 0.1, 0.1, 0.0, 0.1, 0.1, 0.1, 0.0, 0.1, 0.0, 0.0, 0.1, 0.0, 0.3, 0.0, 0.3, 0.1, 0.2, 0.1, 0.2, 0.0, 0.3, 0.0, 0.3, 0.1, 0.2, 0.1, 0.2, 0.0, 0.3, 0.0, 0.3, 0.1, 0.2, 0.1, 0.2, 0.0, 0.3, 0.0, 0.3, 0.1, 0.2, 0.1, 0.2, 0.0, 0.2, 0.0, 0.3, 0.0, 0.3, 0.1, 0.2, 0.1, 0.3, 0.1, 0.2, 0.1, 0.2, 0.0, 0.3, 0.0, 0.4, 0.0, 0.4, 0.1, 0.3, 0.1, 0.3, 0.0, 0.4, 0.0, 0.4, 0.1, 0.3, 0.1, 0.3, 0.0, 0.4, 0.0, 0.4, 0.1, 0.3, 0.1, 0.3, 0.0, 0.4, 0.0, 0.4, 0.1, 0.3, 0.1, 0.3, 0.0, 0.3, 0.0, 0.4, 0.0, 0.4, 0.1, 0.3, 0.1, 0.4, 0.1, 0.3, 0.1, 0.3, 0.0, 0.4, 0.0, 0.2, 0.0, 0.2, 0.1, 0.1, 0.1, 0.1, 0.0, 0.2, 0.0, 0.2, 0.1, 0.1, 0.1, 0.1, 0.0, 0.2, 0.0, 0.2, 0.1, 0.1, 0.1, 0.1, 0.0, 0.2, 0.0, 0.2, 0.1, 0.1, 0.1, 0.1, 0.0, 0.1, 0.0, 0.2, 0.0, 0.2, 0.1, 0.1, 0.1, 0.2, 0.1, 0.1, 0.1, 0.1, 0.0, 0.2, 0.0, 0.1, 0.0, 0.1, 0.1, 0.0, 0.1, 0.0, 0.0, 0.1, 0.0, 0.1, 0.1, 0.0, 0.1, 0.0, 0.0, 0.1, 0.0, 0.1, 0.1, 0.0, 0.1, 0.0, 0.0, 0.1, 0.0, 0.1, 0.1, 0.0, 0.1, 0.0, 0.0, 0.0, 0.0, 0.1, 0.0, 0.1, 0.1, 0.0, 0.1, 0.1, 0.1, 0.0, 0.1, 0.0, 0.0, 0.1, 0.0, 0.8, 0.4, 0.8, 0.5, 0.7, 0.5, 0.7, 0.4, 0.8, 0.4, 0.8, 0.5, 0.7, 0.5, 0.7, 0.4, 0.8, 0.4, 0.8, 0.5, 0.7, 0.5, 0.7, 0.4, 0.8, 0.4, 0.8, 0.5, 0.7, 0.5, 0.7, 0.4, 0.7, 0.4, 0.8, 0.4, 0.8, 0.5, 0.7, 0.5, 0.8, 0.5, 0.7, 0.5, 0.7, 0.4, 0.8, 0.4, 0.3, 0.0, 0.3, 0.1, 0.2, 0.1, 0.2, 0.0, 0.3, 0.0, 0.3, 0.1, 0.2, 0.1, 0.2, 0.0, 0.3, 0.0, 0.3, 0.1, 0.2, 0.1, 0.2, 0.0, 0.3, 0.0, 0.3, 0.1, 0.2, 0.1, 0.2, 0.0, 0.2, 0.0, 0.3, 0.0, 0.3, 0.1, 0.2, 0.1, 0.3, 0.1, 0.2, 0.1, 0.2, 0.0, 0.3, 0.0, 0.1, 0.0, 0.1, 0.1, 0.0, 0.1, 0.0, 0.0, 0.1, 0.0, 0.1, 0.1, 0.0, 0.1, 0.0, 0.0, 0.1, 0.0, 0.1, 0.1, 0.0, 0.1, 0.0, 0.0, 0.1, 0.0, 0.1, 0.1, 0.0, 0.1, 0.0, 0.0, 0.0, 0.0, 0.1, 0.0, 0.1, 0.1, 0.0, 0.1, 0.1, 0.1, 0.0, 0.1, 0.0, 0.0, 0.1, 0.0, 0.1, 0.0, 0.1, 0.1, 0.0, 0.1, 0.0, 0.0, 0.1, 0.0, 0.1, 0.1, 0.0, 0.1, 0.0, 0.0, 0.1, 0.0, 0.1, 0.1, 0.0, 0.1, 0.0, 0.0, 0.1, 0.0, 0.1, 0.1, 0.0, 0.1, 0.0, 0.0, 0.0, 0.0, 0.1, 0.0, 0.1, 0.1, 0.0, 0.1, 0.1, 0.1, 0.0, 0.1, 0.0, 0.0, 0.1, 0.0, 0.3, 0.0, 0.3, 0.1, 0.2, 0.1, 0.2, 0.0, 0.3, 0.0, 0.3, 0.1, 0.2, 0.1, 0.2, 0.0, 0.3, 0.0, 0.3, 0.1, 0.2, 0.1, 0.2, 0.0, 0.3, 0.0, 0.3, 0.1, 0.2, 0.1, 0.2, 0.0, 0.2, 0.0, 0.3, 0.0, 0.3, 0.1, 0.2, 0.1, 0.3, 0.1, 0.2, 0.1, 0.2, 0.0, 0.3, 0.0, 0.8, 0.4, 0.8, 0.5, 0.7, 0.5, 0.7, 0.4, 0.8, 0.4, 0.8, 0.5, 0.7, 0.5, 0.7, 0.4, 0.8, 0.4, 0.8, 0.5, 0.7, 0.5, 0.7, 0.4, 0.8, 0.4, 0.8, 0.5, 0.7, 0.5, 0.7, 0.4, 0.7, 0.4, 0.8, 0.4, 0.8, 0.5, 0.7, 0.5, 0.8, 0.5, 0.7, 0.5, 0.7, 0.4, 0.8, 0.4, 0.2, 0.0, 0.2, 0.1, 0.1, 0.1, 0.1, 0.0, 0.2, 0.0, 0.2, 0.1, 0.1, 0.1, 0.1, 0.0, 0.2, 0.0, 0.2, 0.1, 0.1, 0.1, 0.1, 0.0, 0.2, 0.0, 0.2, 0.1, 0.1, 0.1, 0.1, 0.0, 0.1, 0.0, 0.2, 0.0, 0.2, 0.1, 0.1, 0.1, 0.2, 0.1, 0.1, 0.1, 0.1, 0.0, 0.2, 0.0, 0.1, 0.0, 0.1, 0.1, 0.0, 0.1, 0.0, 0.0, 0.1, 0.0, 0.1, 0.1, 0.0, 0.1, 0.0, 0.0, 0.1, 0.0, 0.1, 0.1, 0.0, 0.1, 0.0, 0.0, 0.1, 0.0, 0.1, 0.1, 0.0, 0.1, 0.0, 0.0, 0.0, 0.0, 0.1, 0.0, 0.1, 0.1, 0.0, 0.1, 0.1, 0.1, 0.0, 0.1, 0.0, 0.0, 0.1, 0.0, 0.5, 0.0, 0.5, 0.1, 0.4, 0.1, 0.4, 0.0, 0.5, 0.0, 0.5, 0.1, 0.4, 0.1, 0.4, 0.0, 0.5, 0.0, 0.5, 0.1, 0.4, 0.1, 0.4, 0.0, 0.5, 0.0, 0.5, 0.1, 0.4, 0.1, 0.4, 0.0, 0.4, 0.0, 0.5, 0.0, 0.5, 0.1, 0.4, 0.1, 0.5, 0.1, 0.4, 0.1, 0.4, 0.0, 0.5, 0.0, 0.1, 0.0, 0.1, 0.1, 0.0, 0.1, 0.0, 0.0, 0.1, 0.0, 0.1, 0.1, 0.0, 0.1, 0.0, 0.0, 0.1, 0.0, 0.1, 0.1, 0.0, 0.1, 0.0, 0.0, 0.1, 0.0, 0.1, 0.1, 0.0, 0.1, 0.0, 0.0, 0.0, 0.0, 0.1, 0.0, 0.1, 0.1, 0.0, 0.1, 0.1, 0.1, 0.0, 0.1, 0.0, 0.0, 0.1, 0.0, 0.1, 0.0, 0.1, 0.1, 0.0, 0.1, 0.0, 0.0, 0.1, 0.0, 0.1, 0.1, 0.0, 0.1, 0.0, 0.0, 0.1, 0.0, 0.1, 0.1, 0.0, 0.1, 0.0, 0.0, 0.1, 0.0, 0.1, 0.1, 0.0, 0.1, 0.0, 0.0, 0.0, 0.0, 0.1, 0.0, 0.1, 0.1, 0.0, 0.1, 0.1, 0.1, 0.0, 0.1, 0.0, 0.0, 0.1, 0.0, 0.2, 0.0, 0.2, 0.1, 0.1, 0.1, 0.1, 0.0, 0.2, 0.0, 0.2, 0.1, 0.1, 0.1, 0.1, 0.0, 0.2, 0.0, 0.2, 0.1, 0.1, 0.1, 0.1, 0.0, 0.2, 0.0, 0.2, 0.1, 0.1, 0.1, 0.1, 0.0, 0.1, 0.0, 0.2, 0.0, 0.2, 0.1, 0.1, 0.1, 0.2, 0.1, 0.1, 0.1, 0.1, 0.0, 0.2, 0.0, 0.1, 0.0, 0.1, 0.1, 0.0, 0.1, 0.0, 0.0, 0.1, 0.0, 0.1, 0.1, 0.0, 0.1, 0.0, 0.0, 0.1, 0.0, 0.1, 0.1, 0.0, 0.1, 0.0, 0.0, 0.1, 0.0, 0.1, 0.1, 0.0, 0.1, 0.0, 0.0, 0.0, 0.0, 0.1, 0.0, 0.1, 0.1, 0.0, 0.1, 0.1, 0.1, 0.0, 0.1, 0.0, 0.0, 0.1, 0.0, 0.2, 0.0, 0.2, 0.1, 0.1, 0.1, 0.1, 0.0, 0.2, 0.0, 0.2, 0.1, 0.1, 0.1, 0.1, 0.0, 0.2, 0.0, 0.2, 0.1, 0.1, 0.1, 0.1, 0.0, 0.2, 0.0, 0.2, 0.1, 0.1, 0.1, 0.1, 0.0, 0.1, 0.0, 0.2, 0.0, 0.2, 0.1, 0.1, 0.1, 0.2, 0.1, 0.1, 0.1, 0.1, 0.0, 0.2, 0.0, 0.1, 0.0, 0.1, 0.1, 0.0, 0.1, 0.0, 0.0, 0.1, 0.0, 0.1, 0.1, 0.0, 0.1, 0.0, 0.0, 0.1, 0.0, 0.1, 0.1, 0.0, 0.1, 0.0, 0.0, 0.1, 0.0, 0.1, 0.1, 0.0, 0.1, 0.0, 0.0, 0.0, 0.0, 0.1, 0.0, 0.1, 0.1, 0.0, 0.1, 0.1, 0.1, 0.0, 0.1, 0.0, 0.0, 0.1, 0.0, 0.2, 0.0, 0.2, 0.1, 0.1, 0.1, 0.1, 0.0, 0.2, 0.0, 0.2, 0.1, 0.1, 0.1, 0.1, 0.0, 0.2, 0.0, 0.2, 0.1, 0.1, 0.1, 0.1, 0.0, 0.2, 0.0, 0.2, 0.1, 0.1, 0.1, 0.1, 0.0, 0.1, 0.0, 0.2, 0.0, 0.2, 0.1, 0.1, 0.1, 0.2, 0.1, 0.1, 0.1, 0.1, 0.0, 0.2, 0.0, 0.1, 0.0, 0.1, 0.1, 0.0, 0.1, 0.0, 0.0, 0.1, 0.0, 0.1, 0.1, 0.0, 0.1, 0.0, 0.0, 0.1, 0.0, 0.1, 0.1, 0.0, 0.1, 0.0, 0.0, 0.1, 0.0, 0.1, 0.1, 0.0, 0.1, 0.0, 0.0, 0.0, 0.0, 0.1, 0.0, 0.1, 0.1, 0.0, 0.1, 0.1, 0.1, 0.0, 0.1, 0.0, 0.0, 0.1, 0.0, 0.1, 0.0, 0.1, 0.1, 0.0, 0.1, 0.0, 0.0, 0.1, 0.0, 0.1, 0.1, 0.0, 0.1, 0.0, 0.0, 0.1, 0.0, 0.1, 0.1, 0.0, 0.1, 0.0, 0.0, 0.1, 0.0, 0.1, 0.1, 0.0, 0.1, 0.0, 0.0, 0.0, 0.0, 0.1, 0.0, 0.1, 0.1, 0.0, 0.1, 0.1, 0.1, 0.0, 0.1, 0.0, 0.0, 0.1, 0.0, 0.1, 0.0, 0.1, 0.1, 0.0, 0.1, 0.0, 0.0, 0.1, 0.0, 0.1, 0.1, 0.0, 0.1, 0.0, 0.0, 0.1, 0.0, 0.1, 0.1, 0.0, 0.1, 0.0, 0.0, 0.1, 0.0, 0.1, 0.1, 0.0, 0.1, 0.0, 0.0, 0.0, 0.0, 0.1, 0.0, 0.1, 0.1, 0.0, 0.1, 0.1, 0.1, 0.0, 0.1, 0.0, 0.0, 0.1, 0.0, 0.1, 0.0, 0.1, 0.1, 0.0, 0.1, 0.0, 0.0, 0.1, 0.0, 0.1, 0.1, 0.0, 0.1, 0.0, 0.0, 0.1, 0.0, 0.1, 0.1, 0.0, 0.1, 0.0, 0.0, 0.1, 0.0, 0.1, 0.1, 0.0, 0.1, 0.0, 0.0, 0.0, 0.0, 0.1, 0.0, 0.1, 0.1, 0.0, 0.1, 0.1, 0.1, 0.0, 0.1, 0.0, 0.0, 0.1, 0.0, 0.1, 0.0, 0.1, 0.1, 0.0, 0.1, 0.0, 0.0, 0.1, 0.0, 0.1, 0.1, 0.0, 0.1, 0.0, 0.0, 0.1, 0.0, 0.1, 0.1, 0.0, 0.1, 0.0, 0.0, 0.1, 0.0, 0.1, 0.1, 0.0, 0.1, 0.0, 0.0, 0.0, 0.0, 0.1, 0.0, 0.1, 0.1, 0.0, 0.1, 0.1, 0.1, 0.0, 0.1, 0.0, 0.0, 0.1, 0.0, 0.1, 0.0, 0.1, 0.1, 0.0, 0.1, 0.0, 0.0, 0.1, 0.0, 0.1, 0.1, 0.0, 0.1, 0.0, 0.0, 0.1, 0.0, 0.1, 0.1, 0.0, 0.1, 0.0, 0.0, 0.1, 0.0, 0.1, 0.1, 0.0, 0.1, 0.0, 0.0, 0.0, 0.0, 0.1, 0.0, 0.1, 0.1, 0.0, 0.1, 0.1, 0.1, 0.0, 0.1, 0.0, 0.0, 0.1, 0.0, 0.1, 0.0, 0.1, 0.1, 0.0, 0.1, 0.0, 0.0, 0.1, 0.0, 0.1, 0.1, 0.0, 0.1, 0.0, 0.0, 0.1, 0.0, 0.1, 0.1, 0.0, 0.1, 0.0, 0.0, 0.1, 0.0, 0.1, 0.1, 0.0, 0.1, 0.0, 0.0, 0.0, 0.0, 0.1, 0.0, 0.1, 0.1, 0.0, 0.1, 0.1, 0.1, 0.0, 0.1, 0.0, 0.0, 0.1, 0.0, 0.1, 0.0, 0.1, 0.1, 0.0, 0.1, 0.0, 0.0, 0.1, 0.0, 0.1, 0.1, 0.0, 0.1, 0.0, 0.0, 0.1, 0.0, 0.1, 0.1, 0.0, 0.1, 0.0, 0.0, 0.1, 0.0, 0.1, 0.1, 0.0, 0.1, 0.0, 0.0, 0.0, 0.0, 0.1, 0.0, 0.1, 0.1, 0.0, 0.1, 0.1, 0.1, 0.0, 0.1, 0.0, 0.0, 0.1, 0.0, 0.1, 0.0, 0.1, 0.1, 0.0, 0.1, 0.0, 0.0, 0.1, 0.0, 0.1, 0.1, 0.0, 0.1, 0.0, 0.0, 0.1, 0.0, 0.1, 0.1, 0.0, 0.1, 0.0, 0.0, 0.1, 0.0, 0.1, 0.1, 0.0, 0.1, 0.0, 0.0, 0.0, 0.0, 0.1, 0.0, 0.1, 0.1, 0.0, 0.1, 0.1, 0.1, 0.0, 0.1, 0.0, 0.0, 0.1, 0.0, 0.1, 0.0, 0.1, 0.1, 0.0, 0.1, 0.0, 0.0, 0.1, 0.0, 0.1, 0.1, 0.0, 0.1, 0.0, 0.0, 0.1, 0.0, 0.1, 0.1, 0.0, 0.1, 0.0, 0.0, 0.1, 0.0, 0.1, 0.1, 0.0, 0.1, 0.0, 0.0, 0.0, 0.0, 0.1, 0.0, 0.1, 0.1, 0.0, 0.1, 0.1, 0.1, 0.0, 0.1, 0.0, 0.0, 0.1, 0.0, 0.1, 0.0, 0.1, 0.1, 0.0, 0.1, 0.0, 0.0, 0.1, 0.0, 0.1, 0.1, 0.0, 0.1, 0.0, 0.0, 0.1, 0.0, 0.1, 0.1, 0.0, 0.1, 0.0, 0.0, 0.1, 0.0, 0.1, 0.1, 0.0, 0.1, 0.0, 0.0, 0.0, 0.0, 0.1, 0.0, 0.1, 0.1, 0.0, 0.1, 0.1, 0.1, 0.0, 0.1, 0.0, 0.0, 0.1, 0.0, 0.1, 0.0, 0.1, 0.1, 0.0, 0.1, 0.0, 0.0, 0.1, 0.0, 0.1, 0.1, 0.0, 0.1, 0.0, 0.0, 0.1, 0.0, 0.1, 0.1, 0.0, 0.1, 0.0, 0.0, 0.1, 0.0, 0.1, 0.1, 0.0, 0.1, 0.0, 0.0, 0.0, 0.0, 0.1, 0.0, 0.1, 0.1, 0.0, 0.1, 0.1, 0.1, 0.0, 0.1, 0.0, 0.0, 0.1, 0.0, 0.1, 0.0, 0.1, 0.1, 0.0, 0.1, 0.0, 0.0, 0.1, 0.0, 0.1, 0.1, 0.0, 0.1, 0.0, 0.0, 0.1, 0.0, 0.1, 0.1, 0.0, 0.1, 0.0, 0.0, 0.1, 0.0, 0.1, 0.1, 0.0, 0.1, 0.0, 0.0, 0.0, 0.0, 0.1, 0.0, 0.1, 0.1, 0.0, 0.1, 0.1, 0.1, 0.0, 0.1, 0.0, 0.0, 0.1, 0.0, 0.1, 0.0, 0.1, 0.1, 0.0, 0.1, 0.0, 0.0, 0.1, 0.0, 0.1, 0.1, 0.0, 0.1, 0.0, 0.0, 0.1, 0.0, 0.1, 0.1, 0.0, 0.1, 0.0, 0.0, 0.1, 0.0, 0.1, 0.1, 0.0, 0.1, 0.0, 0.0, 0.0, 0.0, 0.1, 0.0, 0.1, 0.1, 0.0, 0.1, 0.1, 0.1, 0.0, 0.1, 0.0, 0.0, 0.1, 0.0, 0.1, 0.0, 0.1, 0.1, 0.0, 0.1, 0.0, 0.0, 0.1, 0.0, 0.1, 0.1, 0.0, 0.1, 0.0, 0.0, 0.1, 0.0, 0.1, 0.1, 0.0, 0.1, 0.0, 0.0, 0.1, 0.0, 0.1, 0.1, 0.0, 0.1, 0.0, 0.0, 0.0, 0.0, 0.1, 0.0, 0.1, 0.1, 0.0, 0.1, 0.1, 0.1, 0.0, 0.1, 0.0, 0.0, 0.1, 0.0, 0.1, 0.0, 0.1, 0.1, 0.0, 0.1, 0.0, 0.0, 0.1, 0.0, 0.1, 0.1, 0.0, 0.1, 0.0, 0.0, 0.1, 0.0, 0.1, 0.1, 0.0, 0.1, 0.0, 0.0, 0.1, 0.0, 0.1, 0.1, 0.0, 0.1, 0.0, 0.0, 0.0, 0.0, 0.1, 0.0, 0.1, 0.1, 0.0, 0.1, 0.1, 0.1, 0.0, 0.1, 0.0, 0.0, 0.1, 0.0, 0.1, 0.0, 0.1, 0.1, 0.0, 0.1, 0.0, 0.0, 0.1, 0.0, 0.1, 0.1, 0.0, 0.1, 0.0, 0.0, 0.1, 0.0, 0.1, 0.1, 0.0, 0.1, 0.0, 0.0, 0.1, 0.0, 0.1, 0.1, 0.0, 0.1, 0.0, 0.0, 0.0, 0.0, 0.1, 0.0, 0.1, 0.1, 0.0, 0.1, 0.1, 0.1, 0.0, 0.1, 0.0, 0.0, 0.1, 0.0, 0.1, 0.0, 0.1, 0.1, 0.0, 0.1, 0.0, 0.0, 0.1, 0.0, 0.1, 0.1, 0.0, 0.1, 0.0, 0.0, 0.1, 0.0, 0.1, 0.1, 0.0, 0.1, 0.0, 0.0, 0.1, 0.0, 0.1, 0.1, 0.0, 0.1, 0.0, 0.0, 0.0, 0.0, 0.1, 0.0, 0.1, 0.1, 0.0, 0.1, 0.1, 0.1, 0.0, 0.1, 0.0, 0.0, 0.1, 0.0])
me_cube_001.materials.append(mat_material)
me_cube_001.update()

# ---- objects
ob_camera = bpy.data.objects.new('Camera', cam_camera)
ob_cube = bpy.data.objects.new('Cube', me_cube)
ob_cube_001 = bpy.data.objects.new('Cube.001', me_cube_001)

# ---- transforms, parenting, visibility, modifiers, constraints
ob_camera.location = (1.0, 7.0, 0.0)
ob_camera.rotation_euler = (1.571, 0.0, 0.0)
ob_camera.lock_rotations_4d = False
ob_camera.empty_display_type = 'ARROWS'
ob_camera.color = (0.0, 0.0, 0.0, 0.0)
ob_camera.display_type = 'WIRE'
ob_camera.lineart.crease_threshold = 0.0
ob_cube.location = (0.0, -20.0, 0.0)
ob_cube_001.location = (0.0, 0.0, 0.0)
ob_cube_001.scale = (1.0, -1.0, 1.0)

# ---- collection membership
col_collection.objects.link(ob_camera)
col_collection.objects.link(ob_cube)
col_collection.objects.link(ob_cube_001)

# ---- scene / render settings (as saved in the file)
scene.camera = ob_camera
scene.frame_start = 1; scene.frame_end = 250; scene.frame_set(1)
scene.render.engine = 'BLENDER_WORKBENCH'
scene.render.resolution_x = 640
scene.render.resolution_y = 320
scene.cycles.sampling_pattern = 'TABULATED_SOBOL'
scene.cycles.use_light_tree = False
scene.view_settings.view_transform = 'Filmic'
bpy.context.view_layer.update()

# ---- added for rendering (the .blend has no usable light): sun
light_auto_sun = bpy.data.lights.new('AutoSun', 'SUN')
light_auto_sun.energy = 3.0
light_auto_sun.angle = 0.0523599
ob_auto_sun = bpy.data.objects.new('AutoSun', light_auto_sun)
scene.collection.objects.link(ob_auto_sun)
ob_auto_sun.rotation_euler = (0.872665, 0.174533, 0.523599)
bpy.context.view_layer.update()
